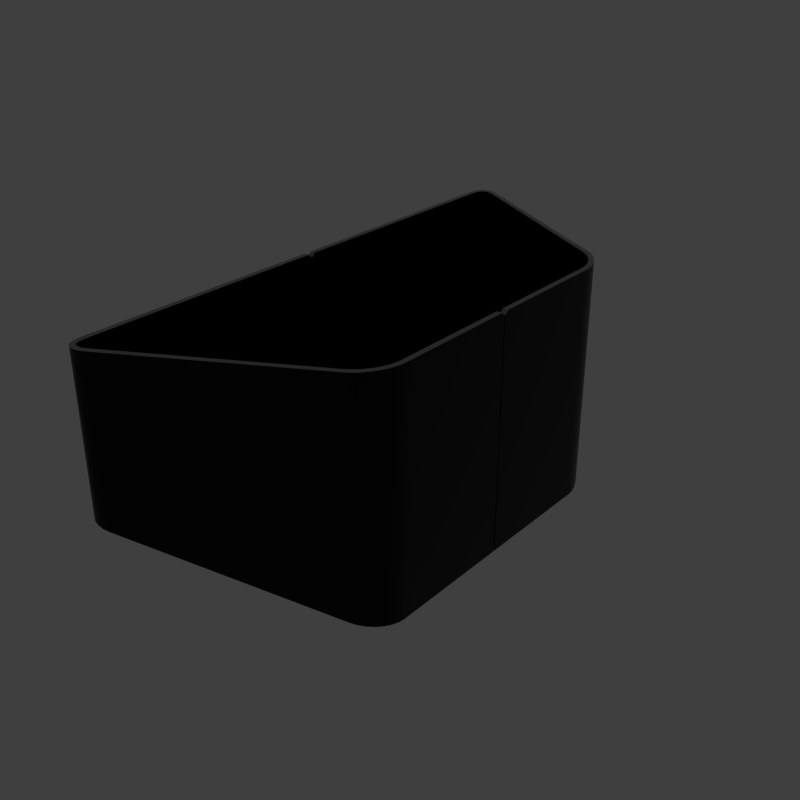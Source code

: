 # Source: insetslide.blend  (saved by Blender 2.82.4; exported with 4.5.12 LTS)
import bpy
from mathutils import Matrix  # noqa: F401  (used for matrix-valued properties, if any)

bpy.ops.wm.read_factory_settings(use_empty=True)
scene = bpy.context.scene
scene.name = 'main'

# ---- collections
col_collection_1 = bpy.data.collections.new('Collection 1'); scene.collection.children.link(col_collection_1)

# ---- materials (node trees are filled in below, after node groups)
mat_prox_alum_076 = bpy.data.materials.new('prox_alum.076')
mat_prox_alum_076.displacement_method = 'DISPLACEMENT'
mat_prox_alum_076.alpha_threshold = 0.0
mat_prox_alum_076.diffuse_color = (0.1933, 0.1933, 0.1933, 1.0)
mat_prox_alum_076.roughness = 0.5
mat_prox_kevlar_076 = bpy.data.materials.new('prox_kevlar.076')
mat_prox_kevlar_076.displacement_method = 'DISPLACEMENT'
mat_prox_kevlar_076.alpha_threshold = 0.0
mat_prox_kevlar_076.diffuse_color = (0.03737, 0.03737, 0.03737, 1.0)
mat_prox_kevlar_076.roughness = 0.5
mat_prox_rough_plastic_019 = bpy.data.materials.new('prox_rough_plastic.019')
mat_prox_rough_plastic_019.displacement_method = 'DISPLACEMENT'
mat_prox_rough_plastic_019.alpha_threshold = 0.0
mat_prox_rough_plastic_019.diffuse_color = (0.1013, 0.1013, 0.1013, 1.0)
mat_prox_rough_plastic_019.roughness = 0.5
mat_prox_easy_spec_076 = bpy.data.materials.new('prox_easy_spec.076')
mat_prox_easy_spec_076.displacement_method = 'DISPLACEMENT'
mat_prox_easy_spec_076.alpha_threshold = 0.0
mat_prox_easy_spec_076.diffuse_color = (0.2791, 0.2791, 0.2791, 1.0)
mat_prox_easy_spec_076.roughness = 0.5
mat_prox_soap_074 = bpy.data.materials.new('prox_soap.074')
mat_prox_soap_074.displacement_method = 'DISPLACEMENT'
mat_prox_soap_074.alpha_threshold = 0.0
mat_prox_soap_074.diffuse_color = (0.8, 0.5447, 0.3018, 1.0)
mat_prox_soap_074.roughness = 0.5
mat_prox_emission_074 = bpy.data.materials.new('prox_emission.074')
mat_prox_emission_074.displacement_method = 'DISPLACEMENT'
mat_prox_emission_074.alpha_threshold = 0.0
mat_prox_emission_074.diffuse_color = (0.3973, 0.7023, 0.9681, 1.0)
mat_prox_emission_074.roughness = 0.5

# ---- node groups
ng_auto_smooth = bpy.data.node_groups.new('Auto Smooth', 'GeometryNodeTree')
_s = ng_auto_smooth.interface.new_socket(name='Geometry', in_out='OUTPUT', socket_type='NodeSocketGeometry')
_s = ng_auto_smooth.interface.new_socket(name='Geometry', in_out='INPUT', socket_type='NodeSocketGeometry')
_s = ng_auto_smooth.interface.new_socket(name='Angle', in_out='INPUT', socket_type='NodeSocketFloat')
_s.subtype = 'ANGLE'
_s.min_value = 0.0
_s.max_value = 3.142
ng_auto_smooth.is_modifier = True
_N = ng_auto_smooth.nodes; _L = ng_auto_smooth.links
n0 = _N.new('NodeGroupOutput'); n0.name = 'Group Output'; n0.location = (480, -100)
n1 = _N.new('NodeGroupInput'); n1.name = 'Group Input'; n1.location = (-420, -300)
n2 = _N.new('NodeGroupInput'); n2.name = 'Group Input.001'; n2.location = (-60, -100)
n3 = _N.new('GeometryNodeSetShadeSmooth'); n3.name = 'Set Shade Smooth'; n3.location = (120, -100)
n3.domain = 'EDGE'
n4 = _N.new('GeometryNodeSetShadeSmooth'); n4.name = 'Set Shade Smooth.001'; n4.location = (300, -100)
n5 = _N.new('GeometryNodeInputMeshEdgeAngle'); n5.name = 'Edge Angle'; n5.location = (-420, -220)
n6 = _N.new('GeometryNodeInputEdgeSmooth'); n6.name = 'Is Edge Smooth'; n6.location = (-60, -160)
n7 = _N.new('GeometryNodeInputShadeSmooth'); n7.name = 'Is Face Smooth'; n7.location = (-240, -340)
n8 = _N.new('FunctionNodeBooleanMath'); n8.name = 'Boolean Math'; n8.location = (-60, -220)
n9 = _N.new('FunctionNodeCompare'); n9.name = 'Compare'; n9.location = (-240, -180)
n9.operation = 'LESS_EQUAL'
_L.new(n5.outputs[0], n9.inputs[0])
_L.new(n4.outputs[0], n0.inputs[0])
_L.new(n1.outputs[1], n9.inputs[1])
_L.new(n9.outputs[0], n8.inputs[0])
_L.new(n7.outputs[0], n8.inputs[1])
_L.new(n2.outputs[0], n3.inputs[0])
_L.new(n6.outputs[0], n3.inputs[1])
_L.new(n3.outputs[0], n4.inputs[0])
_L.new(n8.outputs[0], n3.inputs[2])
n0.is_active_output = True

# ---- material node trees
mat_prox_alum_076.use_nodes = True; mat_prox_alum_076.node_tree.nodes.clear()
_N = mat_prox_alum_076.node_tree.nodes; _L = mat_prox_alum_076.node_tree.links
n0 = _N.new('ShaderNodeOutputMaterial'); n0.name = 'Material Output'; n0.location = (300, 300)
n1 = _N.new('ShaderNodeBsdfPrincipled'); n1.name = 'Principled BSDF'; n1.location = (10, 300)
n1.width = 150
n1.subsurface_method = 'BURLEY'
n1.inputs[0].default_value = (0.3217, 0.3217, 0.3217, 1.0)
n1.inputs[1].default_value = 1.0
n1.inputs[2].default_value = 0.1633
n1.inputs[3].default_value = 1.45
n1.inputs[9].default_value = (1.0, 1.0, 1.0)
n1.inputs[13].default_value = 0.119
n1.inputs[15].default_value = 0.7959
n1.inputs[16].default_value = 0.8299
n1.inputs[24].default_value = 0.1605
n1.inputs[27].default_value = (0.0, 0.0, 0.0, 1.0)
n1.inputs[28].default_value = 1.0
_L.new(n1.outputs[0], n0.inputs[0])
n0.is_active_output = True
mat_prox_kevlar_076.use_nodes = True; mat_prox_kevlar_076.node_tree.nodes.clear()
_N = mat_prox_kevlar_076.node_tree.nodes; _L = mat_prox_kevlar_076.node_tree.links
n0 = _N.new('ShaderNodeOutputMaterial'); n0.name = 'Material Output'; n0.location = (300, 300)
n1 = _N.new('ShaderNodeBsdfPrincipled'); n1.name = 'Principled BSDF'; n1.location = (10, 300)
n1.width = 150
n1.subsurface_method = 'BURLEY'
n1.inputs[0].default_value = (0.0, 0.0, 0.0, 1.0)
n1.inputs[2].default_value = 0.3401
n1.inputs[3].default_value = 1.45
n1.inputs[9].default_value = (1.0, 1.0, 1.0)
n1.inputs[13].default_value = 0.2143
n1.inputs[27].default_value = (0.0, 0.0, 0.0, 1.0)
n1.inputs[28].default_value = 1.0
_L.new(n1.outputs[0], n0.inputs[0])
n0.is_active_output = True
mat_prox_rough_plastic_019.use_nodes = True; mat_prox_rough_plastic_019.node_tree.nodes.clear()
_N = mat_prox_rough_plastic_019.node_tree.nodes; _L = mat_prox_rough_plastic_019.node_tree.links
n0 = _N.new('ShaderNodeOutputMaterial'); n0.name = 'Material Output'; n0.location = (300, 300)
n1 = _N.new('ShaderNodeBsdfPrincipled'); n1.name = 'Principled BSDF'; n1.location = (10, 300)
n1.width = 150
n1.subsurface_method = 'BURLEY'
n1.inputs[0].default_value = (0.111, 0.09, 0.07, 1.0)
n1.inputs[2].default_value = 0.3673
n1.inputs[3].default_value = 1.45
n1.inputs[9].default_value = (1.0, 1.0, 1.0)
n1.inputs[13].default_value = 0.1803
n1.inputs[27].default_value = (0.0, 0.0, 0.0, 1.0)
n1.inputs[28].default_value = 1.0
_L.new(n1.outputs[0], n0.inputs[0])
n0.is_active_output = True
mat_prox_easy_spec_076.use_nodes = True; mat_prox_easy_spec_076.node_tree.nodes.clear()
_N = mat_prox_easy_spec_076.node_tree.nodes; _L = mat_prox_easy_spec_076.node_tree.links
n0 = _N.new('ShaderNodeOutputMaterial'); n0.name = 'Material Output'; n0.location = (300, 300)
n1 = _N.new('ShaderNodeBsdfPrincipled'); n1.name = 'Principled BSDF'; n1.location = (10, 300)
n1.width = 150
n1.subsurface_method = 'BURLEY'
n1.inputs[0].default_value = (0.1372, 0.1372, 0.1372, 1.0)
n1.inputs[2].default_value = 0.2245
n1.inputs[3].default_value = 1.45
n1.inputs[9].default_value = (1.0, 1.0, 1.0)
n1.inputs[13].default_value = 0.09864
n1.inputs[19].default_value = 0.25
n1.inputs[27].default_value = (0.0, 0.0, 0.0, 1.0)
n1.inputs[28].default_value = 1.0
_L.new(n1.outputs[0], n0.inputs[0])
n0.is_active_output = True
mat_prox_soap_074.use_nodes = True; mat_prox_soap_074.node_tree.nodes.clear()
_N = mat_prox_soap_074.node_tree.nodes; _L = mat_prox_soap_074.node_tree.links
n0 = _N.new('ShaderNodeOutputMaterial'); n0.name = 'Material Output'; n0.location = (300, 300)
n1 = _N.new('ShaderNodeLayerWeight'); n1.name = 'Layer Weight.001'; n1.location = (-898, 224)
n2 = _N.new('ShaderNodeValToRGB'); n2.name = 'ColorRamp.001'; n2.location = (-744, 215)
n2.color_ramp.interpolation = 'B_SPLINE'
while len(n2.color_ramp.elements) > 1: n2.color_ramp.elements.remove(n2.color_ramp.elements[-1])
n2.color_ramp.elements[0].position = 0.0; n2.color_ramp.elements[0].color = (1.0, 0.0, 0.2363, 1.0)
_e = n2.color_ramp.elements.new(0.1477); _e.color = (0.0, 0.1135, 0.6103, 1.0)
_e = n2.color_ramp.elements.new(0.2773); _e.color = (0.2081, 0.332, 0.6265, 1.0)
_e = n2.color_ramp.elements.new(0.5); _e.color = (0.5089, 0.1741, 0.6181, 1.0)
_e = n2.color_ramp.elements.new(0.6818); _e.color = (0.7544, 0.04821, 0.0, 1.0)
_e = n2.color_ramp.elements.new(0.8511); _e.color = (0.336, 0.5043, 0.1917, 1.0)
_e = n2.color_ramp.elements.new(1.0); _e.color = (0.01772, 0.3483, 1.0, 1.0)
n3 = _N.new('ShaderNodeMix'); n3.name = 'Mix.001'; n3.location = (-424, 179)
n3.data_type = 'RGBA'
n3.inputs[0].default_value = 0.7909
n4 = _N.new('ShaderNodeBsdfPrincipled'); n4.name = 'Principled BSDF.002'; n4.location = (-242, 264)
n4.width = 150
n4.subsurface_method = 'BURLEY'
n4.inputs[2].default_value = 0.525
n4.inputs[3].default_value = 1.45
n4.inputs[9].default_value = (1.0, 1.0, 1.0)
n4.inputs[13].default_value = 0.975
n4.inputs[18].default_value = 1.0
n4.inputs[19].default_value = 0.25
n4.inputs[27].default_value = (0.0, 0.0, 0.0, 1.0)
n4.inputs[28].default_value = 1.0
n5 = _N.new('ShaderNodeBsdfGlass'); n5.name = 'Glass BSDF'; n5.location = (-9, 118)
n5.distribution = 'BECKMANN'
n5.inputs[2].default_value = 1.45
n6 = _N.new('ShaderNodeMixShader'); n6.name = 'Mix Shader'; n6.location = (-12, 267)
n6.inputs[0].default_value = 0.4455
_L.new(n1.outputs[1], n2.inputs[0])
_L.new(n2.outputs[0], n3.inputs[6])
_L.new(n4.outputs[0], n6.inputs[1])
_L.new(n3.outputs[2], n4.inputs[0])
_L.new(n5.outputs[0], n6.inputs[2])
_L.new(n2.outputs[0], n5.inputs[0])
_L.new(n6.outputs[0], n0.inputs[0])
n0.is_active_output = True
mat_prox_emission_074.use_nodes = True; mat_prox_emission_074.node_tree.nodes.clear()
_N = mat_prox_emission_074.node_tree.nodes; _L = mat_prox_emission_074.node_tree.links
n0 = _N.new('ShaderNodeOutputMaterial'); n0.name = 'Material Output'; n0.location = (446, 300)
n1 = _N.new('ShaderNodeEmission'); n1.name = 'Emission'; n1.location = (156, 300)
n1.inputs[1].default_value = 4.0
n2 = _N.new('ShaderNodeLayerWeight'); n2.name = 'Layer Weight'; n2.location = (-631, 360)
n3 = _N.new('ShaderNodeValToRGB'); n3.name = 'ColorRamp'; n3.location = (-450, 370)
n3.color_ramp.interpolation = 'B_SPLINE'
while len(n3.color_ramp.elements) > 1: n3.color_ramp.elements.remove(n3.color_ramp.elements[-1])
n3.color_ramp.elements[0].position = 0.1864; n3.color_ramp.elements[0].color = (1.0, 0.02556, 0.0, 1.0)
_e = n3.color_ramp.elements.new(0.8045); _e.color = (1.0, 0.2244, 0.007333, 1.0)
_e = n3.color_ramp.elements.new(0.9909); _e.color = (1.0, 1.0, 1.0, 1.0)
n4 = _N.new('ShaderNodeMix'); n4.name = 'Mix'; n4.location = (-92, 333)
n4.data_type = 'RGBA'
n4.blend_type = 'COLOR'
n4.inputs[0].default_value = 0.8273
_L.new(n2.outputs[1], n3.inputs[0])
_L.new(n1.outputs[0], n0.inputs[0])
_L.new(n4.outputs[2], n1.inputs[0])
_L.new(n3.outputs[0], n4.inputs[7])
n0.is_active_output = True

# ---- world
world_world = bpy.data.worlds.new('World'); scene.world = world_world
world_world.use_nodes = True; world_world.node_tree.nodes.clear()
_N = world_world.node_tree.nodes; _L = world_world.node_tree.links
n0 = _N.new('ShaderNodeOutputWorld'); n0.name = 'World Output'; n0.location = (300, 300)
n1 = _N.new('ShaderNodeBackground'); n1.name = 'Background'; n1.location = (10, 300)
n1.inputs[0].default_value = (0.05, 0.05, 0.05, 1.0)
_L.new(n1.outputs[0], n0.inputs[0])
n0.is_active_output = True
world_world.use_sun_shadow = False
world_world.sun_shadow_jitter_overblur = 0.0

# ---- meshes
me_plane_022 = bpy.data.meshes.new('Plane.022')
me_plane_022.from_pydata([(0.1889, -0.4319, 0.0), (0.1889, 0.4319, 0.0), (-0.1889, -0.4319, 0.0), (-0.1889, 0.4319, 0.0), (-0.1678, -0.4107, 0.0), (0.1678, -0.4107, 0.0), (0.1678, 0.4107, 0.0), (-0.1678, 0.4107, 0.0), (0.0, 0.0, 0.0)], [], [(5, 4, 2, 0), (6, 5, 0, 1), (7, 6, 1, 3), (4, 7, 3, 2), (5, 6, 8), (6, 7, 8), (7, 4, 8), (4, 5, 8)])
me_plane_022.materials.append(None)
me_plane_022.materials.append(None)
me_plane_022.materials.append(None)
me_plane_022.materials.append(None)
me_plane_022.use_remesh_preserve_volume = False
me_plane_022.use_remesh_preserve_attributes = False
me_plane_022.use_mirror_vertex_groups = False
me_plane_022.update()
me_cube_018 = bpy.data.meshes.new('Cube.018')
me_cube_018.from_pydata([(0.1382, -0.2655, 0.009683), (0.1763, -0.2006, 0.009683), (0.1467, -0.2597, 0.009683), (0.1547, -0.2519, 0.009683), (0.1619, -0.2427, 0.009683), (0.1679, -0.2324, 0.009683), (0.1725, -0.2216, 0.009683), (0.1753, -0.2108, 0.009683), (-0.1737, -0.3965, 0.009683), (-0.1356, -0.4188, 0.009683), (-0.1727, -0.4057, 0.009683), (-0.1699, -0.4133, 0.009683), (-0.1654, -0.4191, 0.009683), (-0.1593, -0.4226, 0.009683), (-0.1521, -0.4237, 0.009683), (-0.1441, -0.4225, 0.009683), (0.1382, 0.2655, 0.009683), (0.1763, 0.2006, 0.009683), (0.1467, 0.2597, 0.009683), (0.1547, 0.2519, 0.009683), (0.1619, 0.2427, 0.009683), (0.1679, 0.2324, 0.009683), (0.1725, 0.2216, 0.009683), (0.1753, 0.2108, 0.009683), (-0.1737, 0.3965, 0.009683), (-0.1356, 0.4188, 0.009683), (-0.1727, 0.4057, 0.009683), (-0.1699, 0.4133, 0.009683), (-0.1654, 0.4191, 0.009683), (-0.1593, 0.4226, 0.009683), (-0.1521, 0.4237, 0.009683), (-0.1441, 0.4225, 0.009683), (0.1763, 0.2006, -0.3704), (0.1382, 0.2655, -0.3565), (0.1753, 0.2108, -0.3701), (0.1725, 0.2216, -0.369), (0.1679, 0.2324, -0.3674), (0.1619, 0.2427, -0.3652), (0.1547, 0.2519, -0.3625), (0.1467, 0.2597, -0.3596), (-0.1356, 0.4188, -0.2563), (-0.1737, 0.3965, -0.2424), (-0.1441, 0.4225, -0.2532), (-0.1521, 0.4237, -0.2502), (-0.1593, 0.4226, -0.2476), (-0.1654, 0.4191, -0.2454), (-0.1699, 0.4133, -0.2437), (-0.1727, 0.4057, -0.2427), (0.1763, -0.2006, -0.3704), (0.1382, -0.2655, -0.3565), (0.1753, -0.2108, -0.3701), (0.1725, -0.2216, -0.369), (0.1679, -0.2324, -0.3674), (0.1619, -0.2427, -0.3652), (0.1547, -0.2519, -0.3625), (0.1467, -0.2597, -0.3596), (-0.1356, -0.4188, -0.2563), (-0.1737, -0.3965, -0.2424), (-0.1441, -0.4225, -0.2532), (-0.1521, -0.4237, -0.2502), (-0.1593, -0.4226, -0.2476), (-0.1654, -0.4191, -0.2454), (-0.1699, -0.4133, -0.2437), (-0.1727, -0.4057, -0.2427), (0.1763, -0.2006, -0.1854), (0.1753, -0.2108, -0.1852), (0.1725, -0.2216, -0.1847), (0.1679, -0.2324, -0.1838), (0.1619, -0.2427, -0.1827), (0.1547, -0.2519, -0.1814), (0.1467, -0.2597, -0.1799), (0.1382, -0.2655, -0.1784), (-0.1737, -0.3965, -0.1213), (-0.1727, -0.4057, -0.1215), (-0.1699, -0.4133, -0.122), (-0.1654, -0.4191, -0.1229), (-0.1593, -0.4226, -0.124), (-0.1521, -0.4237, -0.1253), (-0.1441, -0.4225, -0.1268), (-0.1356, -0.4188, -0.1283), (0.1763, 0.2006, -0.1854), (0.1753, 0.2108, -0.1852), (0.1725, 0.2216, -0.1847), (0.1679, 0.2324, -0.1838), (0.1619, 0.2427, -0.1827), (0.1547, 0.2519, -0.1814), (0.1467, 0.2597, -0.1799), (0.1382, 0.2655, -0.1784), (-0.1737, 0.3965, -0.1213), (-0.1727, 0.4057, -0.1215), (-0.1699, 0.4133, -0.122), (-0.1654, 0.4191, -0.1229), (-0.1593, 0.4226, -0.124), (-0.1521, 0.4237, -0.1253), (-0.1441, 0.4225, -0.1268), (-0.1356, 0.4188, -0.1283), (0.1763, -0.1895, 0.009683), (0.1763, 0.1895, 0.009683), (0.1763, 0.1895, -0.3704), (0.1763, -0.1895, -0.3704), (-0.1737, -0.1895, 0.009683), (-0.1737, 0.1895, 0.009683), (-0.1737, 0.1895, -0.2424), (-0.1737, -0.1895, -0.2424), (0.1763, 0.1895, -0.1854), (0.1763, -0.1895, -0.1854), (-0.1737, -0.1895, -0.1213), (-0.1737, 0.1895, -0.1213), (-0.08855, -0.3925, -0.1369), (-0.08855, 0.3925, -0.2735), (-0.08855, 0.3925, 0.009683), (-0.08855, -0.3925, 0.009683), (-0.08855, 0.3925, -0.1369), (-0.08855, -0.3925, -0.2735), (-0.01123, 0.3492, -0.1511), (0.04974, 0.315, -0.1622), (-0.01123, -0.3492, -0.1511), (0.04974, -0.315, -0.1622), (-0.01123, -0.3492, -0.3018), (0.04974, -0.315, -0.3241), (0.04974, 0.315, 0.009683), (-0.01123, 0.3492, 0.009683), (0.04974, 0.315, -0.3241), (-0.01123, 0.3492, -0.3018), (0.04974, -0.315, 0.009683), (-0.01123, -0.3492, 0.009683)], [], [(97, 104, 80, 17), (32, 34, 81, 80), (92, 93, 43, 44), (64, 1, 7, 65), (65, 7, 6, 66), (66, 6, 5, 67), (67, 5, 4, 68), (68, 4, 3, 69), (69, 3, 2, 70), (70, 2, 0, 71), (72, 57, 63, 73), (73, 63, 62, 74), (74, 62, 61, 75), (75, 61, 60, 76), (76, 60, 59, 77), (77, 59, 58, 78), (78, 58, 56, 79), (121, 114, 112, 110), (81, 82, 22, 23), (83, 84, 20, 21), (85, 86, 18, 19), (88, 89, 47, 41), (90, 91, 45, 46), (93, 94, 42, 43), (30, 31, 94, 93), (28, 29, 92, 91), (26, 27, 90, 89), (39, 33, 87, 86), (37, 38, 85, 84), (35, 36, 83, 82), (0, 124, 117, 71), (104, 98, 32, 80), (34, 35, 82, 81), (36, 37, 84, 83), (38, 39, 86, 85), (24, 26, 89, 88), (27, 28, 91, 90), (29, 30, 93, 92), (94, 95, 40, 42), (91, 92, 44, 45), (89, 90, 46, 47), (86, 87, 16, 18), (84, 85, 19, 20), (82, 83, 21, 22), (80, 81, 23, 17), (15, 78, 79, 9), (14, 77, 78, 15), (13, 76, 77, 14), (12, 75, 76, 13), (11, 74, 75, 12), (10, 73, 74, 11), (8, 72, 73, 10), (55, 70, 71, 49), (54, 69, 70, 55), (53, 68, 69, 54), (52, 67, 68, 53), (51, 66, 67, 52), (50, 65, 66, 51), (48, 64, 65, 50), (8, 100, 106, 72), (118, 116, 108, 113), (72, 106, 103, 57), (88, 41, 102, 107), (24, 88, 107, 101), (105, 64, 48, 99), (31, 25, 95, 94), (107, 102, 103, 106), (101, 107, 106, 100), (105, 99, 98, 104), (96, 105, 104, 97), (96, 1, 64, 105), (71, 117, 119, 49), (16, 87, 115, 120), (116, 125, 111, 108), (114, 123, 109, 112), (87, 33, 122, 115), (125, 116, 117, 124), (115, 122, 123, 114), (119, 117, 116, 118), (114, 121, 120, 115), (110, 112, 95, 25), (113, 108, 79, 56), (108, 111, 9, 79), (112, 109, 40, 95), (48, 50, 51, 52, 53, 54, 55, 49, 119, 118, 113, 56, 58, 59, 60, 61, 62, 63, 57, 103, 102, 41, 47, 46, 45, 44, 43, 42, 40, 109, 123, 122, 33, 39, 38, 37, 36, 35, 34, 32, 98, 99), (7, 1, 96, 97, 17, 23, 22, 21, 20, 19, 18, 16, 120, 121, 110, 25, 31, 30, 29, 28, 27, 26, 24, 101, 100, 8, 10, 11, 12, 13, 14, 15, 9, 111, 125, 124, 0, 2, 3, 4, 5, 6)])
me_cube_018.polygons.foreach_set('use_smooth', [True] * 86)
_k = set([(0, 2), (0, 124), (1, 7), (1, 96), (2, 3), (3, 4), (4, 5), (5, 6), (6, 7), (8, 10), (8, 100), (9, 15), (9, 111), (10, 11), (11, 12), (12, 13), (13, 14), (14, 15), (16, 18), (16, 120), (17, 23), (17, 97), (18, 19), (19, 20), (20, 21), (21, 22), (22, 23), (24, 26), (24, 101), (25, 31), (25, 110), (26, 27), (27, 28), (28, 29), (29, 30), (30, 31), (32, 34), (32, 98), (33, 39), (33, 122), (34, 35), (35, 36), (36, 37), (37, 38), (38, 39), (40, 42), (40, 109), (41, 47), (41, 102), (42, 43), (43, 44), (44, 45), (45, 46), (46, 47), (48, 50), (48, 99), (49, 55), (49, 119), (50, 51), (51, 52), (52, 53), (53, 54), (54, 55), (56, 58), (56, 113), (57, 63), (57, 103), (58, 59), (59, 60), (60, 61), (61, 62), (62, 63), (96, 97), (98, 99), (100, 101), (102, 103), (109, 123), (110, 121), (111, 125), (113, 118), (118, 119), (120, 121), (122, 123), (124, 125)])
me_cube_018.attributes.new('sharp_edge', 'BOOLEAN', 'EDGE').data.foreach_set('value', [ (min(e.vertices), max(e.vertices)) in _k for e in me_cube_018.edges])
_k = {(48, 50): 1.0, (1, 7): 1.0, (50, 51): 1.0, (6, 7): 1.0, (51, 52): 1.0, (5, 6): 1.0, (52, 53): 1.0, (4, 5): 1.0, (53, 54): 1.0, (3, 4): 1.0, (54, 55): 1.0, (2, 3): 1.0, (49, 55): 1.0, (0, 2): 1.0, (8, 10): 1.0, (57, 63): 1.0, (10, 11): 1.0, (62, 63): 1.0, (11, 12): 1.0, (61, 62): 1.0, (12, 13): 1.0, (60, 61): 1.0, (13, 14): 1.0, (59, 60): 1.0, (14, 15): 1.0, (58, 59): 1.0, (9, 15): 1.0, (56, 58): 1.0, (36, 37): 1.0, (29, 30): 1.0, (41, 47): 1.0, (30, 31): 1.0, (20, 21): 1.0, (25, 31): 1.0, (24, 26): 1.0, (37, 38): 1.0, (19, 20): 1.0, (16, 18): 1.0, (38, 39): 1.0, (33, 39): 1.0, (44, 45): 1.0, (17, 23): 1.0, (28, 29): 1.0, (34, 35): 1.0, (45, 46): 1.0, (22, 23): 1.0, (27, 28): 1.0, (35, 36): 1.0, (46, 47): 1.0, (26, 27): 1.0, (21, 22): 1.0, (25, 110): 1.0, (40, 109): 1.0, (40, 42): 1.0, (42, 43): 1.0, (43, 44): 1.0, (32, 34): 1.0, (18, 19): 1.0, (102, 103): 1.0, (100, 101): 1.0, (98, 99): 1.0, (96, 97): 1.0, (1, 96): 1.0, (8, 100): 1.0, (17, 97): 1.0, (24, 101): 1.0, (57, 103): 1.0, (48, 99): 1.0, (41, 102): 1.0, (32, 98): 1.0, (111, 125): 1.0, (56, 113): 1.0, (124, 125): 1.0, (122, 123): 1.0, (118, 119): 1.0, (120, 121): 1.0, (109, 123): 1.0, (33, 122): 1.0, (110, 121): 1.0, (16, 120): 1.0, (0, 124): 1.0, (113, 118): 1.0, (9, 111): 1.0, (49, 119): 1.0}
me_cube_018.attributes.new('crease_edge', 'FLOAT', 'EDGE').data.foreach_set('value', [_k.get((min(e.vertices), max(e.vertices)), 0.0) for e in me_cube_018.edges])
me_cube_018.materials.append(None)
me_cube_018.materials.append(None)
me_cube_018.materials.append(None)
me_cube_018.materials.append(None)
me_cube_018.use_remesh_preserve_volume = False
me_cube_018.use_remesh_preserve_attributes = False
me_cube_018.use_mirror_vertex_groups = False
me_cube_018.update()
me_xxxx_010 = bpy.data.meshes.new('XXXX.010')
me_xxxx_010.from_pydata([(-0.08855, -0.1895, -0.2804), (-0.08855, 0.1895, -0.2804), (-0.1282, -0.2238, -0.2572), (-0.1348, -0.2256, -0.2635), (-0.1286, -0.2201, -0.257), (-0.1353, -0.2205, -0.2633), (-0.1274, -0.2261, -0.2575), (-0.1332, -0.2298, -0.2641), (-0.1264, -0.2274, -0.2579), (-0.1307, -0.233, -0.265), (-0.1252, -0.2281, -0.2583), (-0.1274, -0.235, -0.2662), (-0.1233, -0.2284, -0.259), (-0.1233, -0.2356, -0.2677), (-0.1206, -0.228, -0.26), (-0.1189, -0.2349, -0.2693), (-0.117, -0.2264, -0.2613), (-0.1142, -0.2329, -0.271), (-0.08855, -0.2186, -0.2804), (-0.09112, -0.2119, -0.2707), (-0.08799, -0.2182, -0.2806), (-0.04499, -0.1942, -0.2963), (-0.04812, -0.1878, -0.2864), (-0.08633, -0.2173, -0.2724), (-0.03663, -0.1895, -0.2994), (-0.03663, -0.1895, -0.2906), (-0.01123, -0.1753, -0.3087), (-0.01108, -0.1752, -0.3088), (-0.01422, -0.1688, -0.2988), (-0.01153, -0.1673, -0.2998), (0.03469, -0.1414, -0.3167), (0.0381, -0.1476, -0.3267), (0.0387, -0.1387, -0.3182), (0.04281, -0.1444, -0.3285), (0.04241, -0.1351, -0.3195), (0.04728, -0.1401, -0.3301), (-0.1286, -0.1895, -0.257), (-0.1353, -0.1895, -0.2633), (0.05253, -0.1054, -0.3232), (0.05926, -0.1054, -0.3345), (0.05253, -0.1112, -0.3232), (0.05926, -0.1115, -0.3345), (-0.1286, -0.1054, -0.257), (-0.1353, -0.1054, -0.2633), (0.05209, -0.1159, -0.3231), (0.05873, -0.1172, -0.3343), (0.04869, -0.1259, -0.3218), (0.05464, -0.1292, -0.3328), (0.05082, -0.1208, -0.3226), (0.05717, -0.1232, -0.3337), (0.04583, -0.1307, -0.3208), (0.04687, -0.129, -0.3212), (0.05129, -0.1349, -0.3316), (0.04974, -0.1369, -0.331), (-0.01153, 0.1673, -0.2998), (-0.01108, 0.1752, -0.3088), (-0.01422, 0.1688, -0.2988), (0.0387, 0.1387, -0.3182), (0.04281, 0.1444, -0.3285), (0.03469, 0.1414, -0.3167), (0.0381, 0.1476, -0.3267), (0.04241, 0.1351, -0.3195), (0.04728, 0.1401, -0.3301), (0.04974, 0.1369, -0.331), (0.04583, 0.1307, -0.3208), (0.05129, 0.1349, -0.3316), (0.04869, 0.1259, -0.3218), (0.05464, 0.1292, -0.3328), (0.04687, 0.129, -0.3212), (0.05082, 0.1208, -0.3226), (0.05717, 0.1232, -0.3337), (0.05209, 0.1159, -0.3231), (0.05873, 0.1172, -0.3343), (0.05253, 0.1112, -0.3232), (0.05926, 0.1115, -0.3345), (0.05253, 0.1054, -0.3232), (0.05926, 0.1054, -0.3345), (-0.1286, 0.1054, -0.257), (-0.1353, 0.1054, -0.2633), (-0.1264, 0.2274, -0.2578), (-0.1307, 0.233, -0.265), (-0.117, 0.2264, -0.2612), (-0.1142, 0.2329, -0.271), (-0.09112, 0.2119, -0.2707), (-0.08855, 0.2186, -0.2804), (-0.08799, 0.2182, -0.2806), (-0.1286, 0.2201, -0.257), (-0.1353, 0.2205, -0.2633), (-0.1282, 0.2238, -0.2571), (-0.1348, 0.2256, -0.2635), (-0.1274, 0.2261, -0.2574), (-0.1332, 0.2298, -0.2641), (-0.1286, 0.1895, -0.257), (-0.1353, 0.1895, -0.2633), (-0.08946, 0.211, -0.2713), (-0.04812, 0.1878, -0.2864), (-0.04499, 0.1942, -0.2963), (-0.03663, 0.1895, -0.2906), (-0.03663, 0.1895, -0.2994), (-0.01123, 0.1753, -0.3087), (-0.1252, 0.2281, -0.2582), (-0.1274, 0.235, -0.2662), (-0.1206, 0.228, -0.2599), (-0.1189, 0.2349, -0.2693), (-0.1233, 0.2284, -0.2589), (-0.1233, 0.2356, -0.2677), (-0.1353, -0.2205, -0.2546), (-0.1348, -0.2256, -0.2548), (-0.1332, -0.2298, -0.2554), (-0.1307, -0.233, -0.2563), (-0.1274, -0.235, -0.2575), (-0.1233, -0.2356, -0.259), (-0.1189, -0.2349, -0.2606), (-0.1142, -0.2329, -0.2624), (-0.08799, -0.2182, -0.2718), (-0.08947, -0.211, -0.2713), (-0.04499, -0.1942, -0.2876), (-0.01108, -0.1752, -0.3), (-0.03977, -0.1831, -0.2895), (0.0381, -0.1476, -0.318), (-0.008398, -0.1737, -0.3009), (0.04281, -0.1444, -0.3197), (-0.1353, -0.1054, -0.2545), (-0.1353, -0.1895, -0.2545), (0.05926, -0.1115, -0.3257), (0.05926, -0.1054, -0.3257), (0.05873, -0.1172, -0.3255), (0.05717, -0.1232, -0.3249), (0.05464, -0.1292, -0.324), (0.05129, -0.1349, -0.3228), (0.05258, -0.1328, -0.3233), (0.04728, -0.1401, -0.3213), (0.0381, 0.1476, -0.318), (-0.008397, 0.1737, -0.3009), (-0.01108, 0.1752, -0.3), (0.04281, 0.1444, -0.3197), (0.04728, 0.1401, -0.3213), (0.05129, 0.1349, -0.3228), (0.05258, 0.1328, -0.3233), (0.05464, 0.1292, -0.324), (0.05717, 0.1232, -0.3249), (0.05873, 0.1172, -0.3255), (0.05926, 0.1115, -0.3257), (0.05926, 0.1054, -0.3257), (-0.1353, 0.1054, -0.2545), (-0.08799, 0.2182, -0.2718), (-0.1142, 0.2329, -0.2623), (-0.1348, 0.2256, -0.2547), (-0.1353, 0.2205, -0.2545), (-0.1332, 0.2298, -0.2553), (-0.1353, 0.1895, -0.2545), (-0.08633, 0.2173, -0.2724), (-0.04499, 0.1942, -0.2876), (-0.03977, 0.1831, -0.2895), (-0.1307, 0.233, -0.2562), (-0.1274, 0.235, -0.2574), (-0.1189, 0.2349, -0.2605), (-0.1233, 0.2356, -0.2589), (-0.08588, -0.1811, -0.2774), (-0.08588, 0.1811, -0.2774), (-0.04195, 0.1751, -0.2935), (-0.04195, -0.1751, -0.2935), (-0.08946, -0.2017, -0.2761), (-0.01495, -0.16, -0.3034), (-0.01495, 0.16, -0.3034), (0.04088, 0.1233, -0.3238), (0.04088, -0.1233, -0.3238), (-0.08946, 0.2017, -0.2761), (-0.1269, 0.1811, -0.2624), (-0.1269, -0.1811, -0.2624), (-0.1269, -0.2104, -0.2625), (-0.1265, -0.214, -0.2626), (-0.1257, -0.2162, -0.2629), (-0.1247, -0.2174, -0.2633), (-0.1236, -0.2181, -0.2637), (-0.1218, -0.2183, -0.2643), (-0.1193, -0.2179, -0.2653), (-0.1158, -0.2164, -0.2666), (-0.09104, -0.2026, -0.2755), (-0.04993, -0.1796, -0.2906), (-0.01752, -0.1614, -0.3024), (0.02924, -0.1352, -0.3195), (0.03307, -0.1326, -0.3209), (-0.1269, -0.1007, -0.2624), (0.04629, -0.1063, -0.3258), (0.04629, -0.1007, -0.3258), (0.04587, -0.1108, -0.3256), (0.04465, -0.1155, -0.3252), (0.04262, -0.1203, -0.3244), (0.03988, -0.125, -0.3234), (0.03662, -0.1292, -0.3222), (0.02924, 0.1352, -0.3195), (-0.01752, 0.1614, -0.3024), (0.03307, 0.1326, -0.3209), (0.03662, 0.1292, -0.3222), (0.03988, 0.125, -0.3234), (0.04262, 0.1203, -0.3244), (0.04465, 0.1155, -0.3252), (0.04587, 0.1108, -0.3256), (0.04629, 0.1063, -0.3258), (0.04629, 0.1007, -0.3258), (-0.1269, 0.1007, -0.2624), (-0.09104, 0.2026, -0.2755), (-0.1158, 0.2164, -0.2665), (-0.1265, 0.214, -0.2625), (-0.1269, 0.2104, -0.2624), (-0.1257, 0.2162, -0.2628), (-0.04993, 0.1796, -0.2906), (-0.1247, 0.2174, -0.2632), (-0.1236, 0.2181, -0.2636), (-0.1193, 0.2179, -0.2652), (-0.1218, 0.2183, -0.2642), (0.1763, -0.2006, -0.1854), (0.1763, -0.2006, -0.0003144), (0.1753, -0.2108, -0.0003144), (0.1753, -0.2108, -0.1852), (0.1763, -0.2006, -0.3704), (0.1753, -0.2108, -0.3701), (0.1763, -0.1895, -0.0003144), (0.1763, -0.1895, -0.1854), (0.168, -0.2002, -0.0003144), (0.1671, -0.2094, -0.0003144), (0.1725, -0.2216, -0.0003144), (0.1725, -0.2216, -0.1847), (0.04974, -0.315, -0.3241), (0.04974, -0.1895, -0.3241), (0.1763, -0.1895, -0.3704), (0.1725, -0.2216, -0.369), (0.1679, -0.2324, -0.3674), (0.1619, -0.2427, -0.3652), (0.1547, -0.2519, -0.3625), (0.1467, -0.2597, -0.3596), (0.1382, -0.2655, -0.3565), (0.1763, -0.0009161, -0.1854), (0.168, -0.1895, -0.0003144), (0.1646, -0.2189, -0.0003144), (0.1671, -0.2094, -0.1852), (0.168, -0.2002, -0.1854), (0.1679, -0.2324, -0.0003144), (0.1679, -0.2324, -0.1838), (0.1382, -0.2655, -0.1784), (0.04974, -0.315, -0.1622), (-0.01123, -0.3492, -0.3018), (-0.01123, -0.1895, -0.3018), (0.1763, -0.0009161, -0.3704), (0.04974, -0.1369, -0.3241), (0.05129, -0.1349, -0.3247), (0.05464, -0.1292, -0.3259), (0.05717, -0.1232, -0.3268), (0.05873, -0.1172, -0.3274), (0.05926, -0.1115, -0.3276), (0.05926, -0.1054, -0.3276), (0.05926, -0.0009161, -0.3276), (0.1619, -0.2427, -0.1827), (0.1547, -0.2519, -0.1814), (0.1467, -0.2597, -0.1799), (0.168, -0.1895, -0.1854), (0.1606, -0.2287, -0.0003144), (0.1646, -0.2189, -0.1847), (0.1672, -0.2087, -0.359), (0.1619, -0.2427, -0.0003144), (0.1382, -0.2655, -0.0003144), (0.04974, -0.315, -0.0003144), (-0.01123, -0.3492, -0.1511), (-0.08855, -0.3925, -0.2735), (-0.08855, -0.2186, -0.2735), (-0.08799, -0.2182, -0.2737), (-0.04499, -0.1942, -0.2895), (-0.03663, -0.1895, -0.2925), (-0.01108, -0.1752, -0.3019), (0.04728, -0.1401, -0.3232), (0.05129, -0.1349, -0.3159), (0.05464, -0.1292, -0.3171), (0.05717, -0.1232, -0.318), (0.05873, -0.1172, -0.3186), (0.05926, -0.1115, -0.3188), (0.05926, -0.1054, -0.3188), (0.05926, -0.0009161, -0.3188), (0.1547, -0.2519, -0.0003144), (0.1467, -0.2597, -0.0003144), (0.168, -0.0009161, -0.1854), (0.168, -0.1895, -0.3586), (0.168, -0.2, -0.359), (0.1551, -0.238, -0.0003144), (0.1606, -0.2287, -0.1838), (0.165, -0.2177, -0.3581), (0.1338, -0.2585, -0.0003144), (0.04571, -0.3078, -0.0003144), (-0.01123, -0.3492, -0.0003144), (-0.08855, -0.3925, -0.1369), (-0.1737, -0.1895, -0.2424), (-0.1353, -0.1895, -0.2564), (-0.1353, -0.2205, -0.2564), (-0.1348, -0.2256, -0.2566), (-0.1332, -0.2298, -0.2572), (-0.1307, -0.233, -0.2581), (-0.1274, -0.235, -0.2593), (-0.1233, -0.2356, -0.2608), (-0.1189, -0.2349, -0.2624), (-0.1142, -0.2329, -0.2641), (-0.1356, -0.4188, -0.2563), (-0.1441, -0.4225, -0.2532), (-0.1521, -0.4237, -0.2502), (-0.1593, -0.4226, -0.2476), (-0.1654, -0.4191, -0.2454), (-0.1699, -0.4133, -0.2437), (-0.1727, -0.4057, -0.2427), (-0.1737, -0.3965, -0.2424), (-0.08799, -0.2182, -0.2649), (-0.04499, -0.1942, -0.2807), (-0.03663, -0.1895, -0.2837), (-0.01123, -0.1753, -0.3018), (0.0381, -0.1476, -0.3199), (0.04281, -0.1444, -0.3216), (0.05258, -0.1328, -0.3164), (0.05258, -0.1895, -0.3164), (0.09812, -0.0009161, -0.333), (0.1486, -0.2464, -0.0003144), (0.1414, -0.2532, -0.0003144), (0.168, -0.0009161, -0.3586), (0.1551, -0.238, -0.1827), (0.1613, -0.2272, -0.3567), (-0.01526, -0.342, -0.0003144), (0.1338, -0.2585, -0.1784), (0.04571, -0.3078, -0.1622), (-0.08855, -0.3925, -0.0003144), (-0.1356, -0.4188, -0.1283), (-0.1737, -0.3965, -0.1213), (-0.1737, -0.1895, -0.1213), (-0.1353, -0.000916, -0.2564), (-0.1353, -0.1054, -0.2564), (-0.1737, -0.000916, -0.2424), (-0.1353, -0.2205, -0.2477), (-0.1353, -0.1054, -0.2476), (-0.1353, -0.1895, -0.2476), (-0.1348, -0.2256, -0.2479), (-0.1332, -0.2298, -0.2485), (-0.1307, -0.233, -0.2494), (-0.1274, -0.235, -0.2506), (-0.1233, -0.2356, -0.2521), (-0.1189, -0.2349, -0.2537), (-0.1142, -0.2329, -0.2555), (-0.1441, -0.4225, -0.1268), (-0.1521, -0.4237, -0.1253), (-0.1593, -0.4226, -0.124), (-0.1654, -0.4191, -0.1229), (-0.1699, -0.4133, -0.122), (-0.1727, -0.4057, -0.1215), (-0.08633, -0.2173, -0.2655), (-0.01108, -0.1752, -0.2931), (0.0381, -0.1476, -0.3111), (0.04281, -0.1444, -0.3128), (0.04728, -0.1401, -0.3144), (0.1486, -0.2464, -0.1814), (0.1414, -0.2532, -0.1799), (0.1563, -0.2363, -0.3549), (-0.09259, -0.3853, -0.0003144), (-0.01526, -0.342, -0.1511), (0.1362, -0.257, -0.3474), (0.04831, -0.3064, -0.3148), (-0.1356, -0.4188, -0.0003144), (-0.1737, -0.3965, -0.0003144), (-0.1737, -0.1895, -0.0003144), (-0.1737, -0.000916, -0.1213), (-0.1353, -0.000916, -0.2476), (-0.1654, -0.1895, -0.2366), (-0.1654, -0.000916, -0.2366), (-0.08999, -0.3838, -0.2642), (-0.1441, -0.4225, -0.0003144), (-0.1521, -0.4237, -0.0003144), (-0.1593, -0.4226, -0.0003144), (-0.1654, -0.4191, -0.0003144), (-0.1699, -0.4133, -0.0003144), (-0.1727, -0.4057, -0.0003144), (-0.01267, -0.3405, -0.2925), (-0.008398, -0.1895, -0.2941), (-0.008398, -0.1737, -0.2941), (0.1502, -0.2446, -0.3527), (0.1434, -0.2516, -0.3503), (-0.1393, -0.4114, -0.0003144), (-0.09259, -0.3853, -0.1369), (-0.1654, -0.3961, -0.0003144), (-0.1654, -0.1895, -0.0003144), (-0.1654, -0.000916, -0.1213), (-0.1654, -0.1895, -0.1213), (-0.1654, -0.3962, -0.2369), (-0.1464, -0.4145, -0.0003144), (-0.1521, -0.4154, -0.0003144), (-0.1565, -0.4147, -0.0003144), (-0.1599, -0.4127, -0.0003144), (-0.1626, -0.4092, -0.0003144), (-0.1646, -0.4038, -0.0003144), (-0.1393, -0.4114, -0.1283), (-0.1654, -0.3961, -0.1213), (-0.1367, -0.4101, -0.2475), (-0.1464, -0.4145, -0.1268), (-0.1521, -0.4154, -0.1253), (-0.1565, -0.4147, -0.124), (-0.1599, -0.4127, -0.1229), (-0.1626, -0.4092, -0.122), (-0.1646, -0.4038, -0.1215), (-0.1546, -0.4153, -0.2415), (-0.1438, -0.4137, -0.2454), (-0.1496, -0.4154, -0.2433), (-0.1587, -0.4136, -0.2398), (-0.1621, -0.41, -0.2384), (-0.1645, -0.4042, -0.2375), (0.1763, -0.000916, -0.005949), (0.1763, -0.006551, -0.0003144), (0.168, -0.006551, -0.0003144), (0.168, -0.000916, -0.005949), (-0.1737, -0.00655, -0.0003144), (-0.1737, -0.000916, -0.005949), (-0.1654, -0.000916, -0.005949), (-0.1654, -0.00655, -0.0003144), (0.1763, 0.2006, -0.1854), (0.1763, 0.2006, -0.0003144), (0.1753, 0.2108, -0.0003144), (0.1753, 0.2108, -0.1852), (0.1763, 0.2006, -0.3704), (0.1753, 0.2108, -0.3701), (0.1763, 0.1895, -0.0003144), (0.1763, 0.1895, -0.1854), (0.168, 0.2002, -0.0003144), (0.1671, 0.2094, -0.0003144), (0.1725, 0.2216, -0.0003144), (0.1725, 0.2216, -0.1847), (0.04974, 0.315, -0.3241), (0.04974, 0.1895, -0.3241), (0.1763, 0.1895, -0.3704), (0.1725, 0.2216, -0.369), (0.1679, 0.2324, -0.3674), (0.1619, 0.2427, -0.3652), (0.1547, 0.2519, -0.3625), (0.1467, 0.2597, -0.3596), (0.1382, 0.2655, -0.3565), (0.1763, 0.000916, -0.1854), (0.168, 0.1895, -0.0003144), (0.1646, 0.2189, -0.0003144), (0.1671, 0.2094, -0.1852), (0.168, 0.2002, -0.1854), (0.1679, 0.2324, -0.0003144), (0.1679, 0.2324, -0.1838), (0.1382, 0.2655, -0.1784), (0.04974, 0.315, -0.1622), (-0.01123, 0.3492, -0.3018), (-0.01123, 0.1895, -0.3018), (0.1763, 0.000916, -0.3704), (0.04974, 0.1369, -0.3241), (0.05129, 0.1349, -0.3247), (0.05464, 0.1292, -0.3259), (0.05717, 0.1232, -0.3268), (0.05873, 0.1172, -0.3274), (0.05926, 0.1115, -0.3276), (0.05926, 0.1054, -0.3276), (0.05926, 0.0009161, -0.3276), (0.1619, 0.2427, -0.1827), (0.1547, 0.2519, -0.1814), (0.1467, 0.2597, -0.1799), (0.168, 0.1895, -0.1854), (0.1606, 0.2287, -0.0003144), (0.1646, 0.2189, -0.1847), (0.1672, 0.2087, -0.359), (0.1619, 0.2427, -0.0003144), (0.1382, 0.2655, -0.0003144), (0.04974, 0.315, -0.0003144), (-0.01123, 0.3492, -0.1511), (-0.08855, 0.3925, -0.2735), (-0.08855, 0.2186, -0.2735), (-0.08799, 0.2182, -0.2737), (-0.04499, 0.1942, -0.2895), (-0.03663, 0.1895, -0.2925), (-0.01108, 0.1752, -0.3019), (0.04728, 0.1401, -0.3232), (0.05129, 0.1349, -0.3159), (0.05464, 0.1292, -0.3171), (0.05717, 0.1232, -0.318), (0.05873, 0.1172, -0.3186), (0.05926, 0.1115, -0.3188), (0.05926, 0.1054, -0.3188), (0.05926, 0.0009161, -0.3188), (0.1547, 0.2519, -0.0003144), (0.1467, 0.2597, -0.0003144), (0.168, 0.000916, -0.1854), (0.168, 0.1895, -0.3586), (0.168, 0.2, -0.359), (0.1551, 0.238, -0.0003144), (0.1606, 0.2287, -0.1838), (0.165, 0.2177, -0.3581), (0.1338, 0.2585, -0.0003144), (0.04571, 0.3078, -0.0003144), (-0.01123, 0.3492, -0.0003144), (-0.08855, 0.3925, -0.1369), (-0.1737, 0.1895, -0.2424), (-0.1353, 0.1895, -0.2564), (-0.1353, 0.2205, -0.2564), (-0.1348, 0.2256, -0.2566), (-0.1332, 0.2298, -0.2572), (-0.1307, 0.233, -0.2581), (-0.1274, 0.235, -0.2593), (-0.1233, 0.2356, -0.2608), (-0.1189, 0.2349, -0.2624), (-0.1142, 0.2329, -0.2641), (-0.1356, 0.4188, -0.2563), (-0.1441, 0.4225, -0.2532), (-0.1521, 0.4237, -0.2502), (-0.1593, 0.4226, -0.2476), (-0.1654, 0.4191, -0.2454), (-0.1699, 0.4133, -0.2437), (-0.1727, 0.4057, -0.2427), (-0.1737, 0.3965, -0.2424), (-0.08799, 0.2182, -0.2649), (-0.04499, 0.1942, -0.2807), (-0.03663, 0.1895, -0.2837), (-0.01123, 0.1753, -0.3018), (0.0381, 0.1476, -0.3199), (0.04281, 0.1444, -0.3216), (0.05258, 0.1328, -0.3164), (0.05258, 0.1895, -0.3164), (0.09812, 0.000916, -0.333), (0.1486, 0.2464, -0.0003144), (0.1414, 0.2532, -0.0003144), (0.168, 0.000916, -0.3586), (0.1551, 0.238, -0.1827), (0.1613, 0.2272, -0.3567), (-0.01526, 0.342, -0.0003144), (0.1338, 0.2585, -0.1784), (0.04571, 0.3078, -0.1622), (-0.08855, 0.3925, -0.0003144), (-0.1356, 0.4188, -0.1283), (-0.1737, 0.3965, -0.1213), (-0.1737, 0.1895, -0.1213), (-0.1353, 0.0009161, -0.2564), (-0.1353, 0.1054, -0.2564), (-0.1737, 0.0009161, -0.2424), (-0.1353, 0.2205, -0.2477), (-0.1353, 0.1054, -0.2476), (-0.1353, 0.1895, -0.2476), (-0.1348, 0.2256, -0.2479), (-0.1332, 0.2298, -0.2485), (-0.1307, 0.233, -0.2494), (-0.1274, 0.235, -0.2506), (-0.1233, 0.2356, -0.2521), (-0.1189, 0.2349, -0.2537), (-0.1142, 0.2329, -0.2555), (-0.1441, 0.4225, -0.1268), (-0.1521, 0.4237, -0.1253), (-0.1593, 0.4226, -0.124), (-0.1654, 0.4191, -0.1229), (-0.1699, 0.4133, -0.122), (-0.1727, 0.4057, -0.1215), (-0.08633, 0.2173, -0.2655), (-0.01108, 0.1752, -0.2931), (0.0381, 0.1476, -0.3111), (0.04281, 0.1444, -0.3128), (0.04728, 0.1401, -0.3144), (0.1486, 0.2464, -0.1814), (0.1414, 0.2532, -0.1799), (0.1563, 0.2363, -0.3549), (-0.09259, 0.3853, -0.0003144), (-0.01526, 0.342, -0.1511), (0.1362, 0.257, -0.3474), (0.04831, 0.3064, -0.3148), (-0.1356, 0.4188, -0.0003144), (-0.1737, 0.3965, -0.0003144), (-0.1737, 0.1895, -0.0003144), (-0.1737, 0.0009161, -0.1213), (-0.1353, 0.0009161, -0.2476), (-0.1654, 0.1895, -0.2366), (-0.1654, 0.0009161, -0.2366), (-0.08999, 0.3838, -0.2642), (-0.1441, 0.4225, -0.0003144), (-0.1521, 0.4237, -0.0003144), (-0.1593, 0.4226, -0.0003144), (-0.1654, 0.4191, -0.0003144), (-0.1699, 0.4133, -0.0003144), (-0.1727, 0.4057, -0.0003144), (-0.01267, 0.3405, -0.2925), (-0.008397, 0.1895, -0.2941), (-0.008397, 0.1737, -0.2941), (0.1502, 0.2446, -0.3527), (0.1434, 0.2516, -0.3503), (-0.1393, 0.4114, -0.0003144), (-0.09259, 0.3853, -0.1369), (-0.1654, 0.3961, -0.0003144), (-0.1654, 0.1895, -0.0003144), (-0.1654, 0.0009161, -0.1213), (-0.1654, 0.1895, -0.1213), (-0.1654, 0.3962, -0.2369), (-0.1464, 0.4145, -0.0003144), (-0.1521, 0.4154, -0.0003144), (-0.1565, 0.4147, -0.0003144), (-0.1599, 0.4127, -0.0003144), (-0.1626, 0.4092, -0.0003144), (-0.1646, 0.4038, -0.0003144), (-0.1393, 0.4114, -0.1283), (-0.1654, 0.3961, -0.1213), (-0.1367, 0.4101, -0.2475), (-0.1464, 0.4145, -0.1268), (-0.1521, 0.4154, -0.1253), (-0.1565, 0.4147, -0.124), (-0.1599, 0.4127, -0.1229), (-0.1626, 0.4092, -0.122), (-0.1646, 0.4038, -0.1215), (-0.1546, 0.4153, -0.2415), (-0.1438, 0.4137, -0.2454), (-0.1496, 0.4154, -0.2433), (-0.1587, 0.4136, -0.2398), (-0.1621, 0.41, -0.2384), (-0.1645, 0.4042, -0.2375), (0.1763, 0.000916, -0.005949), (0.1763, 0.00655, -0.0003144), (0.168, 0.00655, -0.0003144), (0.168, 0.000916, -0.005949), (-0.1737, 0.006551, -0.0003144), (-0.1737, 0.0009161, -0.005949), (-0.1654, 0.0009161, -0.005949), (-0.1654, 0.006551, -0.0003144)], [], [(1, 0, 37, 43, 78, 93), (1, 84, 85, 96, 98), (118, 28, 180, 161), (38, 75, 200, 185), (154, 155, 101, 80), (142, 143, 76, 74), (58, 60, 132, 135), (110, 109, 9, 11), (63, 65, 67, 70, 72, 74, 76, 39, 41, 45, 49, 47, 52, 53), (152, 97, 134, 55, 99, 98, 96), (148, 147, 89, 87), (115, 22, 179, 162), (155, 157, 105, 101), (75, 73, 199, 200), (45, 41, 124, 126), (65, 63, 62, 136, 137), (113, 112, 15, 17), (112, 111, 13, 15), (111, 110, 11, 13), (67, 65, 137, 138, 139), (145, 151, 152, 96, 85), (47, 49, 127, 128), (143, 125, 39, 76), (144, 150, 148, 87, 93, 78), (17, 18, 20, 114, 113), (147, 149, 91, 89), (18, 17, 15, 13, 11, 9, 7, 3, 5, 37, 0), (35, 53, 52, 129, 131), (122, 144, 78, 43), (108, 107, 3, 7), (125, 124, 41, 39), (33, 35, 131, 121), (74, 72, 141, 142), (49, 45, 126, 127), (119, 120, 117, 27, 31), (98, 99, 26, 24, 0, 1), (146, 145, 85, 84, 82), (107, 106, 5, 3), (62, 58, 135, 136), (19, 115, 162, 178), (31, 33, 121, 119), (157, 156, 103, 105), (109, 108, 7, 9), (20, 21, 116, 23, 114), (72, 70, 140, 141), (53, 35, 33, 31, 27, 26, 99, 55, 60, 58, 62, 63), (93, 87, 89, 91, 80, 101, 105, 103, 82, 84, 1), (73, 71, 198, 199), (106, 123, 122, 43, 37, 5), (156, 146, 82, 103), (149, 154, 80, 91), (134, 133, 132, 60, 55), (24, 21, 20, 18, 0), (70, 67, 139, 140), (16, 19, 178, 177), (71, 69, 197, 198), (52, 47, 128, 130, 129), (21, 24, 26, 27, 117, 25, 116), (2, 4, 106, 107), (6, 2, 107, 108), (8, 6, 108, 109), (10, 8, 109, 110), (12, 10, 110, 111), (14, 12, 111, 112), (16, 14, 112, 113), (19, 16, 113, 114), (115, 19, 114, 23), (22, 115, 23, 116), (28, 118, 25, 117), (118, 22, 116, 25), (30, 29, 120, 119), (29, 28, 117, 120), (32, 30, 119, 121), (36, 42, 122, 123), (4, 36, 123, 106), (38, 40, 124, 125), (40, 44, 126, 124), (48, 46, 128, 127), (44, 48, 127, 126), (51, 50, 129, 130), (46, 51, 130, 128), (34, 32, 121, 131), (50, 34, 131, 129), (54, 59, 132, 133), (56, 54, 133, 134), (59, 57, 135, 132), (57, 61, 136, 135), (61, 64, 137, 136), (68, 66, 139, 138), (64, 68, 138, 137), (66, 69, 140, 139), (69, 71, 141, 140), (71, 73, 142, 141), (73, 75, 143, 142), (75, 38, 125, 143), (42, 77, 144, 122), (81, 83, 145, 146), (86, 88, 147, 148), (88, 90, 149, 147), (92, 86, 148, 150), (77, 92, 150, 144), (83, 94, 151, 145), (94, 95, 152, 151), (95, 153, 97, 152), (153, 56, 134, 97), (90, 79, 154, 149), (79, 100, 155, 154), (102, 81, 146, 156), (100, 104, 157, 155), (104, 102, 156, 157), (159, 167, 202, 203, 210, 211, 209, 208, 206, 204, 205, 168), (159, 158, 161, 180, 163, 164, 192, 160), (162, 179, 161, 158), (168, 201, 183, 169, 158, 159), (166, 188, 187, 186, 184, 185, 200, 199, 198, 197, 196, 165), (163, 181, 182, 190, 189, 166, 165, 195, 194, 193, 191, 164), (160, 207, 167, 159), (169, 170, 171, 172, 173, 174, 175, 176, 177, 178, 162, 158), (77, 42, 183, 201), (22, 118, 161, 179), (83, 81, 203, 202), (29, 30, 181, 163), (88, 86, 205, 204), (28, 29, 163, 180), (90, 88, 204, 206), (30, 32, 182, 181), (86, 92, 168, 205), (42, 36, 169, 183), (92, 77, 201, 168), (36, 4, 170, 169), (94, 83, 202, 167), (40, 38, 185, 184), (95, 94, 167, 207), (44, 40, 184, 186), (153, 95, 207, 160), (46, 48, 187, 188), (56, 153, 160, 192), (48, 44, 186, 187), (79, 90, 206, 208), (50, 51, 166, 189), (100, 79, 208, 209), (51, 46, 188, 166), (81, 102, 210, 203), (32, 34, 190, 182), (104, 100, 209, 211), (34, 50, 189, 190), (102, 104, 211, 210), (59, 54, 164, 191), (54, 56, 192, 164), (4, 2, 171, 170), (57, 59, 191, 193), (2, 6, 172, 171), (61, 57, 193, 194), (6, 8, 173, 172), (64, 61, 194, 195), (8, 10, 174, 173), (66, 68, 165, 196), (10, 12, 175, 174), (68, 64, 195, 165), (12, 14, 176, 175), (69, 66, 196, 197), (14, 16, 177, 176), (212, 213, 214, 215), (216, 212, 215, 217), (218, 213, 212, 219), (214, 213, 220, 221), (215, 214, 222, 223), (224, 225, 226, 216, 217, 227, 228, 229, 230, 231, 232), (219, 212, 216, 226), (217, 215, 223, 227), (409, 234, 218, 408), (213, 218, 234, 220), (222, 214, 221, 235), (236, 221, 220, 237), (223, 222, 238, 239), (240, 241, 224, 232), (242, 243, 225, 224), (244, 226, 225, 245, 246, 247, 248, 249, 250, 251, 252), (227, 223, 239, 228), (228, 239, 253, 229), (229, 253, 254, 230), (230, 254, 255, 231), (231, 255, 240, 232), (233, 219, 226, 244), (280, 410, 407, 233, 244, 252, 277, 316, 319), (256, 237, 220, 234), (238, 222, 235, 257), (258, 235, 221, 236), (236, 237, 282, 259), (239, 238, 260, 253), (261, 262, 241, 240), (224, 241, 263, 242), (264, 265, 266, 267, 268, 243, 242), (225, 243, 311, 269, 312, 313, 270, 245), (246, 245, 270, 352, 271), (247, 246, 271, 314, 272), (247, 272, 273, 248), (248, 273, 274, 249), (249, 274, 275, 250), (276, 251, 250, 275), (252, 251, 276, 277), (253, 260, 278, 254), (254, 278, 279, 255), (255, 279, 261, 240), (411, 362, 382, 414), (281, 282, 237, 256), (260, 238, 257, 283), (284, 257, 235, 258), (258, 236, 259, 285), (262, 261, 286, 287), (288, 263, 241, 262), (242, 263, 289, 264), (290, 291, 292, 293, 294, 295, 296, 297, 298, 299, 265, 264, 300, 301, 302, 303, 304, 305, 306, 307), (268, 311, 243), (278, 260, 283, 317), (279, 278, 317, 318), (261, 279, 318, 286), (319, 281, 256, 280), (320, 283, 257, 284), (284, 258, 285, 321), (288, 262, 287, 322), (323, 324, 287, 286), (263, 288, 325, 289), (264, 289, 326, 300), (327, 328, 290, 307), (329, 330, 291, 290, 331), (332, 292, 291, 330, 333, 334), (335, 293, 292, 332), (336, 294, 293, 335), (337, 295, 294, 336), (338, 296, 295, 337), (339, 297, 296, 338), (340, 298, 297, 339), (341, 299, 298, 340), (265, 299, 341, 308, 266), (342, 301, 300, 326), (343, 302, 301, 342), (344, 303, 302, 343), (345, 304, 303, 344), (346, 305, 304, 345), (347, 306, 305, 346), (327, 307, 306, 347), (348, 309, 267, 266, 308), (309, 310, 349, 269, 311, 268, 267), (312, 269, 349, 376, 350), (313, 351, 352, 270), (314, 315, 281, 316, 277, 276, 275, 274, 273, 272), (316, 281, 319), (353, 317, 283, 320), (354, 318, 317, 353), (323, 286, 318, 354), (320, 284, 321, 355), (325, 288, 322, 356), (287, 324, 357, 322), (358, 359, 324, 323), (289, 325, 360, 326), (361, 362, 328, 327), (331, 290, 328, 363), (364, 333, 330, 329), (404, 401, 403, 402, 394, 367, 348, 308, 341, 340, 339, 338, 337, 336, 335, 332, 334, 365, 385, 406, 405), (366, 365, 334, 333, 364), (368, 342, 326, 360), (369, 343, 342, 368), (370, 344, 343, 369), (371, 345, 344, 370), (372, 346, 345, 371), (373, 347, 346, 372), (361, 327, 347, 373), (374, 375, 310, 309, 348, 367), (376, 349, 310, 375), (312, 350, 351, 313), (351, 350, 376, 375, 315, 314, 271, 352), (377, 355, 321, 285, 259, 282, 281, 315, 359, 358, 378), (353, 320, 355, 377), (354, 353, 377, 378), (323, 354, 378, 358), (360, 325, 356, 379), (380, 356, 322, 357), (374, 357, 324, 359), (362, 361, 381, 382), (331, 363, 412, 413, 383, 366, 364, 329), (383, 384, 365, 366), (368, 360, 379, 386), (369, 368, 386, 387), (370, 369, 387, 388), (371, 370, 388, 389), (372, 371, 389, 390), (373, 372, 390, 391), (361, 373, 391, 381), (367, 380, 357, 374), (359, 315, 375, 374), (392, 379, 356, 380), (363, 328, 362, 411, 412), (393, 384, 382, 381), (385, 365, 384, 393), (379, 392, 395, 386), (386, 395, 396, 387), (387, 396, 397, 388), (388, 397, 398, 389), (389, 398, 399, 390), (390, 399, 400, 391), (391, 400, 393, 381), (367, 394, 392, 380), (393, 400, 406, 385), (395, 392, 394, 402), (396, 395, 402, 403), (397, 396, 403, 401), (398, 397, 401, 404), (399, 398, 404, 405), (400, 399, 405, 406), (413, 414, 382, 384, 383), (280, 256, 234, 409, 410), (413, 412, 411, 414), (409, 408, 407, 410), (407, 408, 218, 219, 233), (415, 418, 417, 416), (419, 420, 418, 415), (421, 422, 415, 416), (417, 424, 423, 416), (418, 426, 425, 417), (427, 435, 434, 433, 432, 431, 430, 420, 419, 429, 428), (422, 429, 419, 415), (420, 430, 426, 418), (612, 611, 421, 437), (416, 423, 437, 421), (425, 438, 424, 417), (439, 440, 423, 424), (426, 442, 441, 425), (443, 435, 427, 444), (445, 427, 428, 446), (447, 455, 454, 453, 452, 451, 450, 449, 448, 428, 429), (430, 431, 442, 426), (431, 432, 456, 442), (432, 433, 457, 456), (433, 434, 458, 457), (434, 435, 443, 458), (436, 447, 429, 422), (483, 522, 519, 480, 455, 447, 436, 610, 613), (459, 437, 423, 440), (441, 460, 438, 425), (461, 439, 424, 438), (439, 462, 485, 440), (442, 456, 463, 441), (464, 443, 444, 465), (427, 445, 466, 444), (467, 445, 446, 471, 470, 469, 468), (428, 448, 473, 516, 515, 472, 514, 446), (449, 474, 555, 473, 448), (450, 475, 517, 474, 449), (450, 451, 476, 475), (451, 452, 477, 476), (452, 453, 478, 477), (479, 478, 453, 454), (455, 480, 479, 454), (456, 457, 481, 463), (457, 458, 482, 481), (458, 443, 464, 482), (614, 617, 585, 565), (484, 459, 440, 485), (463, 486, 460, 441), (487, 461, 438, 460), (461, 488, 462, 439), (465, 490, 489, 464), (491, 465, 444, 466), (445, 467, 492, 466), (493, 510, 509, 508, 507, 506, 505, 504, 503, 467, 468, 502, 501, 500, 499, 498, 497, 496, 495, 494), (471, 446, 514), (481, 520, 486, 463), (482, 521, 520, 481), (464, 489, 521, 482), (522, 483, 459, 484), (523, 487, 460, 486), (487, 524, 488, 461), (491, 525, 490, 465), (526, 489, 490, 527), (466, 492, 528, 491), (467, 503, 529, 492), (530, 510, 493, 531), (532, 534, 493, 494, 533), (535, 537, 536, 533, 494, 495), (538, 535, 495, 496), (539, 538, 496, 497), (540, 539, 497, 498), (541, 540, 498, 499), (542, 541, 499, 500), (543, 542, 500, 501), (544, 543, 501, 502), (468, 469, 511, 544, 502), (545, 529, 503, 504), (546, 545, 504, 505), (547, 546, 505, 506), (548, 547, 506, 507), (549, 548, 507, 508), (550, 549, 508, 509), (530, 550, 509, 510), (551, 511, 469, 470, 512), (512, 470, 471, 514, 472, 552, 513), (515, 553, 579, 552, 472), (516, 473, 555, 554), (517, 475, 476, 477, 478, 479, 480, 519, 484, 518), (519, 522, 484), (556, 523, 486, 520), (557, 556, 520, 521), (526, 557, 521, 489), (523, 558, 524, 487), (528, 559, 525, 491), (490, 525, 560, 527), (561, 526, 527, 562), (492, 529, 563, 528), (564, 530, 531, 565), (534, 566, 531, 493), (567, 532, 533, 536), (607, 608, 609, 588, 568, 537, 535, 538, 539, 540, 541, 542, 543, 544, 511, 551, 570, 597, 605, 606, 604), (569, 567, 536, 537, 568), (571, 563, 529, 545), (572, 571, 545, 546), (573, 572, 546, 547), (574, 573, 547, 548), (575, 574, 548, 549), (576, 575, 549, 550), (564, 576, 550, 530), (577, 570, 551, 512, 513, 578), (579, 578, 513, 552), (515, 516, 554, 553), (554, 555, 474, 517, 518, 578, 579, 553), (580, 581, 561, 562, 518, 484, 485, 462, 488, 524, 558), (556, 580, 558, 523), (557, 581, 580, 556), (526, 561, 581, 557), (563, 582, 559, 528), (583, 560, 525, 559), (577, 562, 527, 560), (565, 585, 584, 564), (534, 532, 567, 569, 586, 616, 615, 566), (586, 569, 568, 587), (571, 589, 582, 563), (572, 590, 589, 571), (573, 591, 590, 572), (574, 592, 591, 573), (575, 593, 592, 574), (576, 594, 593, 575), (564, 584, 594, 576), (570, 577, 560, 583), (562, 577, 578, 518), (595, 583, 559, 582), (566, 615, 614, 565, 531), (596, 584, 585, 587), (588, 596, 587, 568), (582, 589, 598, 595), (589, 590, 599, 598), (590, 591, 600, 599), (591, 592, 601, 600), (592, 593, 602, 601), (593, 594, 603, 602), (594, 584, 596, 603), (570, 583, 595, 597), (596, 588, 609, 603), (598, 605, 597, 595), (599, 606, 605, 598), (600, 604, 606, 599), (601, 607, 604, 600), (602, 608, 607, 601), (603, 609, 608, 602), (616, 586, 587, 585, 617), (483, 613, 612, 437, 459), (616, 617, 614, 615), (612, 613, 610, 611), (610, 436, 422, 421, 611)])
me_xxxx_010.polygons.foreach_set('use_smooth', [True] * 468)
me_xxxx_010.polygons.foreach_set('material_index', [2, 2, 2, 2, 2, 2, 2, 2, 2, 2, 2, 2, 2, 2, 2, 2, 2, 2, 2, 2, 2, 2, 2, 2, 2, 2, 2, 2, 2, 2, 2, 2, 2, 2, 2, 2, 2, 2, 2, 2, 2, 2, 2, 2, 2, 2, 2, 2, 2, 2, 2, 2, 2, 2, 2, 2, 2, 2, 2, 2, 2, 2, 2, 2, 2, 2, 2, 2, 2, 2, 2, 2, 2, 2, 2, 2, 2, 2, 2, 2, 2, 2, 2, 2, 2, 2, 2, 2, 2, 2, 2, 2, 2, 2, 2, 2, 2, 2, 2, 2, 2, 2, 2, 2, 2, 2, 2, 2, 2, 2, 2, 2, 2, 2, 2, 2, 2, 2, 2, 2, 2, 2, 2, 2, 2, 2, 2, 2, 2, 2, 2, 2, 2, 2, 2, 2, 2, 2, 2, 2, 2, 2, 2, 2, 2, 2, 2, 2, 2, 2, 2, 2, 2, 2, 2, 2, 2, 2, 2, 2, 2, 2, 1, 1, 1, 0, 1, 1, 1, 1, 0, 0, 0, 1, 1, 1, 1, 1, 1, 1, 1, 1, 1, 1, 1, 1, 0, 1, 1, 1, 1, 1, 1, 1, 1, 1, 1, 1, 1, 1, 1, 1, 1, 1, 0, 1, 0, 1, 1, 0, 1, 1, 1, 1, 0, 0, 0, 1, 1, 1, 0, 1, 1, 1, 1, 1, 1, 1, 1, 1, 1, 1, 1, 1, 1, 1, 1, 1, 1, 1, 1, 1, 1, 1, 1, 1, 1, 1, 1, 1, 1, 1, 0, 1, 1, 1, 1, 1, 1, 1, 1, 1, 1, 1, 1, 1, 1, 1, 1, 1, 1, 1, 1, 1, 1, 1, 0, 1, 1, 0, 1, 1, 0, 0, 0, 0, 0, 0, 0, 1, 1, 1, 1, 1, 1, 1, 1, 1, 1, 1, 1, 1, 1, 1, 1, 1, 1, 1, 1, 1, 1, 1, 0, 0, 1, 1, 1, 1, 0, 1, 1, 1, 1, 0, 0, 0, 1, 1, 1, 1, 1, 1, 1, 1, 1, 1, 1, 1, 1, 0, 1, 1, 1, 1, 1, 1, 1, 1, 1, 1, 1, 1, 1, 1, 1, 1, 1, 0, 1, 0, 1, 1, 0, 1, 1, 1, 1, 0, 0, 0, 1, 1, 1, 0, 1, 1, 1, 1, 1, 1, 1, 1, 1, 1, 1, 1, 1, 1, 1, 1, 1, 1, 1, 1, 1, 1, 1, 1, 1, 1, 1, 1, 1, 1, 1, 0, 1, 1, 1, 1, 1, 1, 1, 1, 1, 1, 1, 1, 1, 1, 1, 1, 1, 1, 1, 1, 1, 1, 1, 0, 1, 1, 0, 1, 1, 0, 0, 0, 0, 0, 0, 0, 1, 1, 1, 1, 1, 1, 1, 1, 1, 1, 1, 1, 1, 1, 1, 1, 1, 1, 1, 1, 1, 1, 1, 0, 0, 1])
_k = set([(2, 4), (2, 6), (3, 5), (3, 7), (3, 107), (4, 36), (5, 37), (5, 106), (6, 8), (7, 9), (7, 108), (8, 10), (9, 11), (9, 109), (10, 12), (11, 13), (11, 110), (12, 14), (13, 15), (13, 111), (14, 16), (15, 17), (15, 112), (16, 19), (17, 18), (17, 113), (18, 20), (19, 115), (20, 21), (20, 114), (21, 24), (21, 116), (22, 115), (22, 118), (23, 114), (23, 116), (24, 26), (25, 116), (25, 117), (26, 27), (26, 99), (27, 31), (27, 117), (28, 29), (28, 118), (29, 30), (29, 163), (30, 32), (31, 33), (31, 119), (32, 34), (33, 35), (33, 121), (34, 50), (35, 53), (35, 131), (36, 42), (37, 43), (38, 40), (38, 75), (39, 41), (39, 76), (39, 125), (40, 44), (41, 45), (41, 124), (42, 77), (43, 78), (43, 122), (44, 48), (45, 49), (45, 126), (46, 48), (46, 51), (47, 49), (47, 52), (47, 128), (49, 127), (50, 51), (51, 166), (52, 53), (52, 129), (53, 63), (54, 56), (54, 59), (54, 164), (55, 60), (55, 99), (55, 134), (56, 153), (57, 59), (57, 61), (58, 60), (58, 62), (58, 135), (60, 132), (61, 64), (62, 63), (62, 136), (63, 65), (64, 68), (65, 67), (65, 137), (66, 68), (66, 69), (67, 70), (67, 139), (68, 165), (69, 71), (70, 72), (70, 140), (71, 73), (72, 74), (72, 141), (73, 75), (74, 76), (74, 142), (76, 143), (77, 92), (78, 93), (78, 144), (79, 90), (79, 100), (80, 91), (80, 101), (80, 154), (81, 83), (81, 102), (82, 84), (82, 103), (82, 146), (83, 94), (84, 85), (85, 96), (85, 145), (86, 88), (86, 92), (87, 89), (87, 93), (87, 148), (88, 90), (89, 91), (89, 147), (91, 149), (94, 95), (95, 153), (96, 98), (96, 152), (97, 134), (97, 152), (98, 99), (100, 104), (101, 105), (101, 155), (102, 104), (103, 105), (103, 156), (105, 157), (106, 107), (106, 123), (107, 108), (108, 109), (109, 110), (110, 111), (111, 112), (112, 113), (113, 114), (117, 120), (119, 120), (119, 121), (121, 131), (122, 123), (122, 144), (124, 125), (124, 126), (125, 143), (126, 127), (127, 128), (128, 130), (129, 130), (129, 131), (132, 133), (132, 135), (133, 134), (135, 136), (136, 137), (137, 138), (138, 139), (139, 140), (140, 141), (141, 142), (142, 143), (144, 150), (145, 146), (145, 151), (146, 156), (147, 148), (147, 149), (148, 150), (149, 154), (151, 152), (154, 155), (155, 157), (156, 157), (160, 192), (160, 207), (161, 179), (161, 180), (162, 178), (162, 179), (163, 164), (163, 180), (163, 181), (164, 191), (164, 192), (165, 166), (165, 195), (165, 196), (166, 188), (166, 189), (167, 202), (167, 207), (168, 201), (168, 205), (169, 170), (169, 183), (170, 171), (171, 172), (172, 173), (173, 174), (174, 175), (175, 176), (176, 177), (177, 178), (181, 182), (182, 190), (183, 201), (184, 185), (184, 186), (185, 200), (186, 187), (187, 188), (189, 190), (191, 193), (193, 194), (194, 195), (196, 197), (197, 198), (198, 199), (199, 200), (202, 203), (203, 210), (204, 205), (204, 206), (206, 208), (208, 209), (209, 211), (210, 211), (213, 214), (213, 218), (213, 220), (214, 221), (214, 222), (216, 217), (216, 226), (217, 227), (218, 234), (218, 408), (220, 221), (220, 234), (221, 235), (222, 235), (222, 238), (224, 232), (224, 242), (226, 244), (227, 228), (228, 229), (229, 230), (230, 231), (231, 232), (233, 244), (233, 407), (234, 409), (235, 257), (238, 257), (238, 260), (242, 264), (244, 252), (245, 246), (245, 270), (246, 247), (246, 271), (247, 248), (247, 272), (248, 249), (248, 273), (249, 250), (249, 274), (250, 251), (250, 275), (251, 252), (251, 276), (252, 277), (257, 283), (259, 282), (259, 285), (260, 278), (260, 283), (261, 262), (261, 279), (261, 286), (262, 287), (262, 288), (264, 265), (264, 300), (265, 266), (265, 299), (266, 267), (266, 308), (267, 268), (267, 309), (268, 311), (269, 311), (269, 312), (269, 349), (270, 313), (270, 352), (271, 314), (271, 352), (272, 273), (272, 314), (273, 274), (274, 275), (275, 276), (276, 277), (277, 316), (278, 279), (278, 317), (279, 318), (280, 319), (280, 410), (281, 282), (281, 316), (281, 319), (283, 317), (285, 321), (286, 287), (286, 318), (287, 322), (288, 322), (288, 325), (290, 291), (290, 307), (290, 331), (291, 292), (291, 330), (292, 293), (292, 332), (293, 294), (293, 335), (294, 295), (294, 336), (295, 296), (295, 337), (296, 297), (296, 338), (297, 298), (297, 339), (298, 299), (298, 340), (299, 341), (300, 301), (301, 302), (302, 303), (303, 304), (304, 305), (305, 306), (306, 307), (308, 341), (308, 348), (309, 310), (309, 348), (310, 349), (312, 313), (312, 350), (313, 351), (316, 319), (317, 318), (321, 355), (322, 356), (325, 356), (325, 360), (329, 330), (329, 331), (329, 364), (330, 333), (331, 363), (332, 334), (332, 335), (333, 334), (333, 364), (334, 365), (335, 336), (336, 337), (337, 338), (338, 339), (339, 340), (340, 341), (348, 367), (349, 376), (350, 351), (350, 376), (351, 352), (355, 377), (356, 379), (358, 359), (358, 378), (359, 374), (360, 368), (360, 379), (361, 362), (361, 373), (361, 381), (362, 382), (362, 411), (363, 412), (364, 366), (365, 366), (365, 385), (366, 383), (367, 374), (367, 394), (368, 369), (368, 386), (369, 370), (369, 387), (370, 371), (370, 388), (371, 372), (371, 389), (372, 373), (372, 390), (373, 391), (377, 378), (379, 386), (381, 382), (381, 391), (382, 414), (383, 413), (385, 406), (386, 387), (387, 388), (388, 389), (389, 390), (390, 391), (394, 402), (401, 403), (401, 404), (402, 403), (404, 405), (405, 406), (407, 408), (407, 410), (408, 409), (409, 410), (411, 412), (411, 414), (412, 413), (413, 414), (416, 417), (416, 421), (416, 423), (417, 424), (417, 425), (419, 420), (419, 429), (420, 430), (421, 437), (421, 611), (423, 424), (423, 437), (424, 438), (425, 438), (425, 441), (427, 435), (427, 445), (429, 447), (430, 431), (431, 432), (432, 433), (433, 434), (434, 435), (436, 447), (436, 610), (437, 612), (438, 460), (441, 460), (441, 463), (445, 467), (447, 455), (448, 449), (448, 473), (449, 450), (449, 474), (450, 451), (450, 475), (451, 452), (451, 476), (452, 453), (452, 477), (453, 454), (453, 478), (454, 455), (454, 479), (455, 480), (460, 486), (462, 485), (462, 488), (463, 481), (463, 486), (464, 465), (464, 482), (464, 489), (465, 490), (465, 491), (467, 468), (467, 503), (468, 469), (468, 502), (469, 470), (469, 511), (470, 471), (470, 512), (471, 514), (472, 514), (472, 515), (472, 552), (473, 516), (473, 555), (474, 517), (474, 555), (475, 476), (475, 517), (476, 477), (477, 478), (478, 479), (479, 480), (480, 519), (481, 482), (481, 520), (482, 521), (483, 522), (483, 613), (484, 485), (484, 519), (484, 522), (486, 520), (488, 524), (489, 490), (489, 521), (490, 525), (491, 525), (491, 528), (493, 494), (493, 510), (493, 534), (494, 495), (494, 533), (495, 496), (495, 535), (496, 497), (496, 538), (497, 498), (497, 539), (498, 499), (498, 540), (499, 500), (499, 541), (500, 501), (500, 542), (501, 502), (501, 543), (502, 544), (503, 504), (504, 505), (505, 506), (506, 507), (507, 508), (508, 509), (509, 510), (511, 544), (511, 551), (512, 513), (512, 551), (513, 552), (515, 516), (515, 553), (516, 554), (519, 522), (520, 521), (524, 558), (525, 559), (528, 559), (528, 563), (532, 533), (532, 534), (532, 567), (533, 536), (534, 566), (535, 537), (535, 538), (536, 537), (536, 567), (537, 568), (538, 539), (539, 540), (540, 541), (541, 542), (542, 543), (543, 544), (551, 570), (552, 579), (553, 554), (553, 579), (554, 555), (558, 580), (559, 582), (561, 562), (561, 581), (562, 577), (563, 571), (563, 582), (564, 565), (564, 576), (564, 584), (565, 585), (565, 614), (566, 615), (567, 569), (568, 569), (568, 588), (569, 586), (570, 577), (570, 597), (571, 572), (571, 589), (572, 573), (572, 590), (573, 574), (573, 591), (574, 575), (574, 592), (575, 576), (575, 593), (576, 594), (580, 581), (582, 589), (584, 585), (584, 594), (585, 617), (586, 616), (588, 609), (589, 590), (590, 591), (591, 592), (592, 593), (593, 594), (597, 605), (604, 606), (604, 607), (605, 606), (607, 608), (608, 609), (610, 611), (610, 613), (611, 612), (612, 613), (614, 615), (614, 617), (615, 616), (616, 617)])
me_xxxx_010.attributes.new('sharp_edge', 'BOOLEAN', 'EDGE').data.foreach_set('value', [ (min(e.vertices), max(e.vertices)) in _k for e in me_xxxx_010.edges])
_k = {(3, 5): 1.0, (106, 107): 1.0, (3, 7): 1.0, (107, 108): 1.0, (7, 9): 1.0, (108, 109): 1.0, (109, 110): 1.0, (9, 11): 1.0, (11, 13): 1.0, (110, 111): 1.0, (13, 15): 1.0, (111, 112): 1.0, (112, 113): 1.0, (15, 17): 1.0, (113, 114): 1.0, (17, 18): 1.0, (18, 20): 1.0, (20, 21): 1.0, (23, 114): 1.0, (23, 116): 1.0, (24, 26): 1.0, (25, 117): 1.0, (21, 24): 1.0, (25, 116): 1.0, (26, 27): 1.0, (119, 120): 1.0, (117, 120): 1.0, (27, 31): 1.0, (31, 33): 1.0, (119, 121): 1.0, (33, 35): 1.0, (122, 123): 1.0, (37, 43): 1.0, (106, 123): 1.0, (5, 37): 1.0, (39, 41): 1.0, (124, 125): 1.0, (124, 126): 1.0, (41, 45): 1.0, (127, 128): 1.0, (47, 49): 1.0, (126, 127): 1.0, (45, 49): 1.0, (129, 130): 1.0, (128, 130): 1.0, (47, 52): 1.0, (121, 131): 1.0, (129, 131): 1.0, (35, 53): 1.0, (52, 53): 1.0, (132, 133): 1.0, (55, 60): 1.0, (133, 134): 1.0, (58, 60): 1.0, (132, 135): 1.0, (58, 62): 1.0, (135, 136): 1.0, (136, 137): 1.0, (62, 63): 1.0, (63, 65): 1.0, (138, 139): 1.0, (65, 67): 1.0, (137, 138): 1.0, (139, 140): 1.0, (67, 70): 1.0, (140, 141): 1.0, (70, 72): 1.0, (141, 142): 1.0, (72, 74): 1.0, (142, 143): 1.0, (74, 76): 1.0, (125, 143): 1.0, (122, 144): 1.0, (43, 78): 1.0, (39, 76): 1.0, (145, 146): 1.0, (82, 84): 1.0, (84, 85): 1.0, (147, 148): 1.0, (87, 89): 1.0, (147, 149): 1.0, (89, 91): 1.0, (148, 150): 1.0, (87, 93): 1.0, (144, 150): 1.0, (78, 93): 1.0, (145, 151): 1.0, (151, 152): 1.0, (85, 96): 1.0, (97, 152): 1.0, (96, 98): 1.0, (98, 99): 1.0, (55, 99): 1.0, (97, 134): 1.0, (149, 154): 1.0, (80, 91): 1.0, (154, 155): 1.0, (80, 101): 1.0, (146, 156): 1.0, (82, 103): 1.0, (155, 157): 1.0, (101, 105): 1.0, (156, 157): 1.0, (103, 105): 1.0, (26, 99): 1.0, (27, 117): 1.0, (53, 63): 1.0, (33, 121): 1.0, (67, 139): 1.0, (21, 116): 1.0, (72, 141): 1.0, (3, 107): 1.0, (31, 119): 1.0, (82, 146): 1.0, (7, 108): 1.0, (78, 144): 1.0, (101, 155): 1.0, (9, 109): 1.0, (87, 148): 1.0, (5, 106): 1.0, (11, 110): 1.0, (20, 114): 1.0, (43, 122): 1.0, (13, 111): 1.0, (65, 137): 1.0, (15, 112): 1.0, (17, 113): 1.0, (60, 132): 1.0, (45, 126): 1.0, (70, 140): 1.0, (39, 125): 1.0, (76, 143): 1.0, (49, 127): 1.0, (74, 142): 1.0, (62, 136): 1.0, (85, 145): 1.0, (47, 128): 1.0, (91, 149): 1.0, (58, 135): 1.0, (105, 157): 1.0, (55, 134): 1.0, (41, 124): 1.0, (52, 129): 1.0, (96, 152): 1.0, (80, 154): 1.0, (103, 156): 1.0, (35, 131): 1.0, (89, 147): 1.0, (2, 4): 1.0, (2, 6): 1.0, (6, 8): 1.0, (8, 10): 1.0, (10, 12): 1.0, (12, 14): 1.0, (14, 16): 1.0, (16, 19): 1.0, (19, 115): 1.0, (22, 115): 1.0, (28, 118): 1.0, (22, 118): 1.0, (29, 30): 1.0, (28, 29): 1.0, (30, 32): 1.0, (36, 42): 1.0, (4, 36): 1.0, (38, 40): 1.0, (40, 44): 1.0, (46, 48): 1.0, (44, 48): 1.0, (50, 51): 1.0, (46, 51): 1.0, (32, 34): 1.0, (34, 50): 1.0, (54, 59): 1.0, (54, 56): 1.0, (57, 59): 1.0, (57, 61): 1.0, (61, 64): 1.0, (66, 68): 1.0, (64, 68): 1.0, (66, 69): 1.0, (69, 71): 1.0, (71, 73): 1.0, (73, 75): 1.0, (38, 75): 1.0, (42, 77): 1.0, (81, 83): 1.0, (86, 88): 1.0, (88, 90): 1.0, (86, 92): 1.0, (77, 92): 1.0, (83, 94): 1.0, (94, 95): 1.0, (95, 153): 1.0, (56, 153): 1.0, (79, 90): 1.0, (79, 100): 1.0, (81, 102): 1.0, (100, 104): 1.0, (102, 104): 1.0, (163, 164): 1.0, (165, 166): 1.0, (170, 171): 1.0, (171, 172): 1.0, (172, 173): 1.0, (173, 174): 1.0, (174, 175): 1.0, (175, 176): 1.0, (176, 177): 1.0, (177, 178): 1.0, (162, 178): 1.0, (162, 179): 1.0, (161, 180): 1.0, (161, 179): 1.0, (163, 181): 1.0, (163, 180): 1.0, (181, 182): 1.0, (169, 183): 1.0, (169, 170): 1.0, (184, 185): 1.0, (184, 186): 1.0, (187, 188): 1.0, (186, 187): 1.0, (166, 189): 1.0, (166, 188): 1.0, (182, 190): 1.0, (189, 190): 1.0, (164, 191): 1.0, (164, 192): 1.0, (191, 193): 1.0, (193, 194): 1.0, (194, 195): 1.0, (165, 196): 1.0, (165, 195): 1.0, (196, 197): 1.0, (197, 198): 1.0, (198, 199): 1.0, (199, 200): 1.0, (185, 200): 1.0, (183, 201): 1.0, (202, 203): 1.0, (204, 205): 1.0, (204, 206): 1.0, (168, 205): 1.0, (168, 201): 1.0, (167, 202): 1.0, (167, 207): 1.0, (160, 207): 1.0, (160, 192): 1.0, (206, 208): 1.0, (208, 209): 1.0, (203, 210): 1.0, (209, 211): 1.0, (210, 211): 1.0, (213, 214): 1.0, (216, 217): 1.0, (213, 218): 1.0, (213, 220): 1.0, (220, 221): 1.0, (214, 221): 1.0, (214, 222): 1.0, (216, 226): 1.0, (217, 227): 1.0, (227, 228): 1.0, (228, 229): 1.0, (229, 230): 1.0, (230, 231): 1.0, (231, 232): 1.0, (224, 232): 1.0, (218, 234): 1.0, (220, 234): 1.0, (221, 235): 1.0, (222, 235): 1.0, (222, 238): 1.0, (224, 242): 1.0, (226, 244): 1.0, (245, 246): 1.0, (246, 247): 1.0, (247, 248): 1.0, (248, 249): 1.0, (249, 250): 1.0, (250, 251): 1.0, (251, 252): 1.0, (235, 257): 1.0, (238, 257): 1.0, (259, 282): 1.0, (238, 260): 1.0, (261, 262): 1.0, (264, 265): 1.0, (265, 266): 1.0, (266, 267): 1.0, (267, 268): 1.0, (242, 264): 1.0, (312, 313): 1.0, (245, 270): 1.0, (271, 352): 1.0, (246, 271): 1.0, (247, 272): 1.0, (272, 273): 1.0, (248, 273): 1.0, (273, 274): 1.0, (249, 274): 1.0, (274, 275): 1.0, (250, 275): 1.0, (251, 276): 1.0, (275, 276): 1.0, (276, 277): 1.0, (260, 278): 1.0, (278, 279): 1.0, (261, 279): 1.0, (281, 282): 1.0, (257, 283): 1.0, (260, 283): 1.0, (259, 285): 1.0, (261, 286): 1.0, (286, 287): 1.0, (262, 287): 1.0, (262, 288): 1.0, (290, 291): 1.0, (291, 292): 1.0, (292, 293): 1.0, (293, 294): 1.0, (294, 295): 1.0, (295, 296): 1.0, (296, 297): 1.0, (297, 298): 1.0, (264, 300): 1.0, (290, 307): 1.0, (278, 317): 1.0, (279, 318): 1.0, (291, 330): 1.0, (292, 332): 1.0, (293, 335): 1.0, (294, 336): 1.0, (295, 337): 1.0, (296, 338): 1.0, (297, 339): 1.0, (339, 340): 1.0, (299, 341): 1.0, (298, 299): 1.0, (298, 340): 1.0, (340, 341): 1.0, (265, 299): 1.0, (308, 341): 1.0, (300, 301): 1.0, (301, 302): 1.0, (302, 303): 1.0, (303, 304): 1.0, (304, 305): 1.0, (305, 306): 1.0, (306, 307): 1.0, (309, 348): 1.0, (266, 308): 1.0, (308, 348): 1.0, (309, 310): 1.0, (310, 349): 1.0, (269, 349): 1.0, (269, 311): 1.0, (268, 311): 1.0, (267, 309): 1.0, (269, 312): 1.0, (350, 376): 1.0, (312, 350): 1.0, (313, 351): 1.0, (351, 352): 1.0, (270, 352): 1.0, (270, 313): 1.0, (272, 314): 1.0, (281, 316): 1.0, (281, 319): 1.0, (316, 319): 1.0, (283, 317): 1.0, (317, 318): 1.0, (286, 318): 1.0, (321, 355): 1.0, (288, 325): 1.0, (288, 322): 1.0, (322, 356): 1.0, (325, 356): 1.0, (287, 322): 1.0, (358, 359): 1.0, (325, 360): 1.0, (361, 362): 1.0, (290, 331): 1.0, (331, 363): 1.0, (333, 364): 1.0, (330, 333): 1.0, (329, 330): 1.0, (329, 364): 1.0, (367, 394): 1.0, (348, 367): 1.0, (338, 339): 1.0, (337, 338): 1.0, (336, 337): 1.0, (335, 336): 1.0, (332, 335): 1.0, (332, 334): 1.0, (365, 385): 1.0, (365, 366): 1.0, (334, 365): 1.0, (333, 334): 1.0, (364, 366): 1.0, (360, 368): 1.0, (368, 369): 1.0, (369, 370): 1.0, (370, 371): 1.0, (371, 372): 1.0, (372, 373): 1.0, (361, 373): 1.0, (367, 374): 1.0, (349, 376): 1.0, (350, 351): 1.0, (271, 314): 1.0, (285, 321): 1.0, (355, 377): 1.0, (377, 378): 1.0, (358, 378): 1.0, (356, 379): 1.0, (360, 379): 1.0, (359, 374): 1.0, (361, 381): 1.0, (381, 382): 1.0, (362, 382): 1.0, (366, 383): 1.0, (379, 386): 1.0, (368, 386): 1.0, (386, 387): 1.0, (369, 387): 1.0, (387, 388): 1.0, (370, 388): 1.0, (388, 389): 1.0, (371, 389): 1.0, (389, 390): 1.0, (372, 390): 1.0, (390, 391): 1.0, (373, 391): 1.0, (381, 391): 1.0, (385, 406): 1.0, (394, 402): 1.0, (402, 403): 1.0, (401, 403): 1.0, (401, 404): 1.0, (404, 405): 1.0, (405, 406): 1.0, (329, 331): 1.0, (233, 244): 1.0, (244, 252): 1.0, (252, 277): 1.0, (277, 316): 1.0, (280, 319): 1.0, (413, 414): 1.0, (412, 413): 1.0, (411, 412): 1.0, (411, 414): 1.0, (409, 410): 1.0, (408, 409): 1.0, (407, 408): 1.0, (407, 410): 1.0, (233, 407): 1.0, (218, 408): 1.0, (234, 409): 1.0, (280, 410): 1.0, (362, 411): 1.0, (382, 414): 1.0, (363, 412): 1.0, (383, 413): 1.0, (416, 417): 1.0, (419, 420): 1.0, (416, 421): 1.0, (416, 423): 1.0, (423, 424): 1.0, (417, 424): 1.0, (417, 425): 1.0, (419, 429): 1.0, (420, 430): 1.0, (430, 431): 1.0, (431, 432): 1.0, (432, 433): 1.0, (433, 434): 1.0, (434, 435): 1.0, (427, 435): 1.0, (421, 437): 1.0, (423, 437): 1.0, (424, 438): 1.0, (425, 438): 1.0, (425, 441): 1.0, (427, 445): 1.0, (429, 447): 1.0, (448, 449): 1.0, (449, 450): 1.0, (450, 451): 1.0, (451, 452): 1.0, (452, 453): 1.0, (453, 454): 1.0, (454, 455): 1.0, (438, 460): 1.0, (441, 460): 1.0, (462, 485): 1.0, (441, 463): 1.0, (464, 465): 1.0, (467, 468): 1.0, (468, 469): 1.0, (469, 470): 1.0, (470, 471): 1.0, (445, 467): 1.0, (515, 516): 1.0, (448, 473): 1.0, (474, 555): 1.0, (449, 474): 1.0, (450, 475): 1.0, (475, 476): 1.0, (451, 476): 1.0, (476, 477): 1.0, (452, 477): 1.0, (477, 478): 1.0, (453, 478): 1.0, (454, 479): 1.0, (478, 479): 1.0, (479, 480): 1.0, (463, 481): 1.0, (481, 482): 1.0, (464, 482): 1.0, (484, 485): 1.0, (460, 486): 1.0, (463, 486): 1.0, (462, 488): 1.0, (464, 489): 1.0, (489, 490): 1.0, (465, 490): 1.0, (465, 491): 1.0, (493, 494): 1.0, (494, 495): 1.0, (495, 496): 1.0, (496, 497): 1.0, (497, 498): 1.0, (498, 499): 1.0, (499, 500): 1.0, (500, 501): 1.0, (467, 503): 1.0, (493, 510): 1.0, (481, 520): 1.0, (482, 521): 1.0, (494, 533): 1.0, (495, 535): 1.0, (496, 538): 1.0, (497, 539): 1.0, (498, 540): 1.0, (499, 541): 1.0, (500, 542): 1.0, (542, 543): 1.0, (502, 544): 1.0, (501, 502): 1.0, (501, 543): 1.0, (543, 544): 1.0, (468, 502): 1.0, (511, 544): 1.0, (503, 504): 1.0, (504, 505): 1.0, (505, 506): 1.0, (506, 507): 1.0, (507, 508): 1.0, (508, 509): 1.0, (509, 510): 1.0, (512, 551): 1.0, (469, 511): 1.0, (511, 551): 1.0, (512, 513): 1.0, (513, 552): 1.0, (472, 552): 1.0, (472, 514): 1.0, (471, 514): 1.0, (470, 512): 1.0, (472, 515): 1.0, (553, 579): 1.0, (515, 553): 1.0, (516, 554): 1.0, (554, 555): 1.0, (473, 555): 1.0, (473, 516): 1.0, (475, 517): 1.0, (484, 519): 1.0, (484, 522): 1.0, (519, 522): 1.0, (486, 520): 1.0, (520, 521): 1.0, (489, 521): 1.0, (524, 558): 1.0, (491, 528): 1.0, (491, 525): 1.0, (525, 559): 1.0, (528, 559): 1.0, (490, 525): 1.0, (561, 562): 1.0, (528, 563): 1.0, (564, 565): 1.0, (493, 534): 1.0, (534, 566): 1.0, (536, 567): 1.0, (533, 536): 1.0, (532, 533): 1.0, (532, 567): 1.0, (570, 597): 1.0, (551, 570): 1.0, (541, 542): 1.0, (540, 541): 1.0, (539, 540): 1.0, (538, 539): 1.0, (535, 538): 1.0, (535, 537): 1.0, (568, 588): 1.0, (568, 569): 1.0, (537, 568): 1.0, (536, 537): 1.0, (567, 569): 1.0, (563, 571): 1.0, (571, 572): 1.0, (572, 573): 1.0, (573, 574): 1.0, (574, 575): 1.0, (575, 576): 1.0, (564, 576): 1.0, (570, 577): 1.0, (552, 579): 1.0, (553, 554): 1.0, (474, 517): 1.0, (488, 524): 1.0, (558, 580): 1.0, (580, 581): 1.0, (561, 581): 1.0, (559, 582): 1.0, (563, 582): 1.0, (562, 577): 1.0, (564, 584): 1.0, (584, 585): 1.0, (565, 585): 1.0, (569, 586): 1.0, (582, 589): 1.0, (571, 589): 1.0, (589, 590): 1.0, (572, 590): 1.0, (590, 591): 1.0, (573, 591): 1.0, (591, 592): 1.0, (574, 592): 1.0, (592, 593): 1.0, (575, 593): 1.0, (593, 594): 1.0, (576, 594): 1.0, (584, 594): 1.0, (588, 609): 1.0, (597, 605): 1.0, (605, 606): 1.0, (604, 606): 1.0, (604, 607): 1.0, (607, 608): 1.0, (608, 609): 1.0, (532, 534): 1.0, (436, 447): 1.0, (447, 455): 1.0, (455, 480): 1.0, (480, 519): 1.0, (483, 522): 1.0, (616, 617): 1.0, (615, 616): 1.0, (614, 615): 1.0, (614, 617): 1.0, (612, 613): 1.0, (611, 612): 1.0, (610, 611): 1.0, (610, 613): 1.0, (436, 610): 1.0, (421, 611): 1.0, (437, 612): 1.0, (483, 613): 1.0, (565, 614): 1.0, (585, 617): 1.0, (566, 615): 1.0, (586, 616): 1.0}
me_xxxx_010.attributes.new('crease_edge', 'FLOAT', 'EDGE').data.foreach_set('value', [_k.get((min(e.vertices), max(e.vertices)), 0.0) for e in me_xxxx_010.edges])
me_xxxx_010.materials.append(mat_prox_alum_076)
me_xxxx_010.materials.append(mat_prox_kevlar_076)
me_xxxx_010.materials.append(mat_prox_rough_plastic_019)
me_xxxx_010.materials.append(mat_prox_easy_spec_076)
me_xxxx_010.materials.append(mat_prox_soap_074)
me_xxxx_010.materials.append(mat_prox_emission_074)
me_xxxx_010.use_remesh_preserve_volume = False
me_xxxx_010.use_remesh_preserve_attributes = False
me_xxxx_010.use_mirror_vertex_groups = False
me_xxxx_010.update()

# ---- objects
ob_ap_insetslide = bpy.data.objects.new('AP_insetslide', me_plane_022)
ob_bb_insetslide = bpy.data.objects.new('BB_insetslide', me_cube_018)
ob_ob_insetslide = bpy.data.objects.new('OB_insetslide', me_xxxx_010)

# ---- transforms, parenting, visibility, modifiers, constraints
ob_ap_insetslide.location = (0.0, 0.0, 0.0)
ob_ap_insetslide.hide_render = True
ob_ap_insetslide.visible_camera = False
ob_ap_insetslide.visible_diffuse = False
ob_ap_insetslide.visible_glossy = False
ob_ap_insetslide.visible_transmission = False
ob_ap_insetslide.visible_volume_scatter = False
ob_ap_insetslide.visible_shadow = False
ob_ap_insetslide.display_type = 'WIRE'
ob_ap_insetslide.show_wire = True
ob_ap_insetslide.show_all_edges = True
ob_ap_insetslide.show_in_front = True
ob_ap_insetslide.lineart.crease_threshold = 0.0
ob_bb_insetslide.parent = ob_ap_insetslide
ob_bb_insetslide.location = (0.0, 0.0, 0.0)
ob_bb_insetslide.hide_render = True
ob_bb_insetslide.visible_camera = False
ob_bb_insetslide.visible_diffuse = False
ob_bb_insetslide.visible_glossy = False
ob_bb_insetslide.visible_transmission = False
ob_bb_insetslide.visible_volume_scatter = False
ob_bb_insetslide.visible_shadow = False
ob_bb_insetslide.display_type = 'WIRE'
ob_bb_insetslide.show_wire = True
ob_bb_insetslide.show_all_edges = True
ob_bb_insetslide.lineart.crease_threshold = 0.0
_m = ob_bb_insetslide.modifiers.new('Auto Smooth', 'NODES')
_m.node_group = ng_auto_smooth
_gi = [s.identifier for s in ng_auto_smooth.interface.items_tree if s.item_type == 'SOCKET' and s.in_out == 'INPUT']
_m[_gi[1]] = 1.047  # Angle
ob_ob_insetslide.parent = ob_bb_insetslide
ob_ob_insetslide.location = (0.0, 0.0, 0.0)
ob_ob_insetslide.display_type = 'SOLID'
ob_ob_insetslide.show_transparent = True
ob_ob_insetslide.lineart.crease_threshold = 0.0
_m = ob_ob_insetslide.modifiers.new('Bevel', 'BEVEL')
_m.width = 0.005
_m.width_pct = 0.005
_m.segments = 3
_m.limit_method = 'WEIGHT'
_m.use_clamp_overlap = False
_m.profile = 0.7
_m.spread = 0.0
_m = ob_ob_insetslide.modifiers.new('Auto Smooth', 'NODES')
_m.node_group = ng_auto_smooth
_gi = [s.identifier for s in ng_auto_smooth.interface.items_tree if s.item_type == 'SOCKET' and s.in_out == 'INPUT']
_m[_gi[1]] = 1.047  # Angle

# ---- collection membership
col_collection_1.objects.link(ob_ap_insetslide)
col_collection_1.objects.link(ob_bb_insetslide)
col_collection_1.objects.link(ob_ob_insetslide)

# ---- scene / render settings (as saved in the file)
scene.frame_start = 1; scene.frame_end = 100; scene.frame_set(98)
scene.render.engine = 'CYCLES'
scene.render.image_settings.color_depth = '16'
scene.render.image_settings.compression = 90
scene.render.resolution_x = 1024
scene.render.resolution_y = 1024
scene.render.resolution_percentage = 50
scene.render.dither_intensity = 0.0
scene.render.use_simplify = True
scene.render.use_persistent_data = True
scene.cycles.use_denoising = False
scene.cycles.samples = 100
scene.cycles.sampling_pattern = 'TABULATED_SOBOL'
scene.cycles.light_sampling_threshold = 0.0
scene.cycles.use_adaptive_sampling = False
scene.cycles.use_light_tree = False
scene.cycles.caustics_reflective = False
scene.cycles.caustics_refractive = False
scene.cycles.blur_glossy = 4.0
scene.cycles.max_bounces = 4
scene.cycles.transmission_bounces = 4
scene.cycles.volume_bounces = 2
scene.cycles.transparent_max_bounces = 4
scene.cycles.use_animated_seed = True
scene.cycles.sample_clamp_direct = 4.0
scene.cycles.sample_clamp_indirect = 2.0
scene.cycles.debug_bvh_type = 'STATIC_BVH'
scene.view_settings.view_transform = 'Standard'
bpy.context.view_layer.update()

# ---- added for rendering (the .blend has no active camera): camera
cam_auto = bpy.data.cameras.new('AutoCamera')
cam_auto.lens = 50.0
cam_auto.sensor_width = 36.0
cam_auto.clip_end = 1000.0
ob_auto_camera = bpy.data.objects.new('AutoCamera', cam_auto)
scene.collection.objects.link(ob_auto_camera)
ob_auto_camera.location = (0.915843, -1.09747, 0.546672)
ob_auto_camera.rotation_euler = (1.09748, -7.21219e-08, 0.694738)
scene.camera = ob_auto_camera
bpy.context.view_layer.update()
